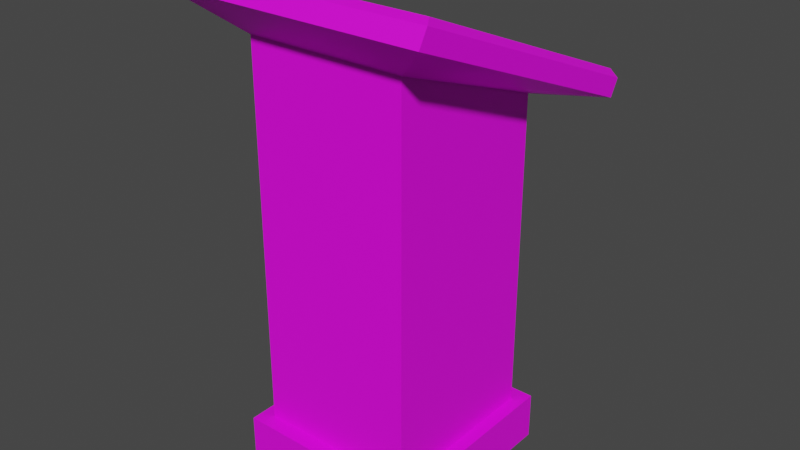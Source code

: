 # Source: PuzzlePieaceHolder.blend  (saved by Blender 3.1.7; exported with 4.5.12 LTS)
import bpy
from mathutils import Matrix  # noqa: F401  (used for matrix-valued properties, if any)

bpy.ops.wm.read_factory_settings(use_empty=True)
scene = bpy.context.scene
scene.name = 'Scene'

# ---- collections
col_collection = bpy.data.collections.new('Collection'); scene.collection.children.link(col_collection)

# ---- images (referenced by path relative to the original .blend; pixels are not part of the script)
import os
ASSET_DIR = os.environ.get("B2B_ASSET_DIR", "")  # directory of the original .blend (textures are referenced by path, not embedded)
HERE = os.path.dirname(os.path.abspath(__file__))  # packed textures are extracted next to this script under _unpacked/

def load_image(name, relpath, width, height, colorspace="sRGB"):
    """Load a texture the original file referenced (path relative to the .blend, or extracted next to this script)."""
    p = next((c for c in (os.path.join(HERE, relpath), os.path.join(ASSET_DIR, relpath)) if relpath and os.path.exists(c)), "")
    if p:
        img = bpy.data.images.load(p, check_existing=True)
        img.name = name
    else:  # same state as the original file: an image datablock whose file is absent (Cycles renders it pink)
        img = bpy.data.images.new(name, width, height)
        img.source = "FILE"
        img.filepath = "//" + (relpath or name)
    img.colorspace_settings.name = colorspace
    return img
img_new_piskel_png = load_image('New Piskel.png', 'New Piskel.png', 1024, 1024, 'sRGB')
img_new_piskel_png_002 = load_image('New Piskel.png.002', 'New Piskel.png', 1024, 1024, 'sRGB')

# ---- materials (node trees are filled in below, after node groups)
mat_material = bpy.data.materials.new('Material')
mat_material.use_transparent_shadow = False
mat_material_004 = bpy.data.materials.new('Material.004')
mat_material_004.use_transparent_shadow = False
mat_material_005 = bpy.data.materials.new('Material.005')
mat_material_005.use_transparent_shadow = False
mat_material_007 = bpy.data.materials.new('Material.007')
mat_material_007.use_transparent_shadow = False
mat_material_006 = bpy.data.materials.new('Material.006')
mat_material_006.use_transparent_shadow = False

# ---- material node trees
mat_material.use_nodes = True; mat_material.node_tree.nodes.clear()
_N = mat_material.node_tree.nodes; _L = mat_material.node_tree.links
n0 = _N.new('ShaderNodeBsdfPrincipled'); n0.name = 'Principled BSDF'; n0.location = (10, 300)
n0.distribution = 'GGX'
n0.subsurface_method = 'RANDOM_WALK_SKIN'
n0.inputs[3].default_value = 1.45
n0.inputs[27].default_value = (0.0, 0.0, 0.0, 1.0)
n0.inputs[28].default_value = 1.0
n1 = _N.new('ShaderNodeOutputMaterial'); n1.name = 'Material Output'; n1.location = (300, 300)
n2 = _N.new('ShaderNodeTexImage'); n2.name = 'Image Texture'; n2.location = (-618, 166)
n2.image = img_new_piskel_png
n2.interpolation = 'Closest'
_L.new(n0.outputs[0], n1.inputs[0])
_L.new(n2.outputs[0], n0.inputs[0])
n1.is_active_output = True
mat_material_004.use_nodes = True; mat_material_004.node_tree.nodes.clear()
_N = mat_material_004.node_tree.nodes; _L = mat_material_004.node_tree.links
n0 = _N.new('ShaderNodeBsdfPrincipled'); n0.name = 'Principled BSDF'; n0.location = (10, 300)
n0.distribution = 'GGX'
n0.subsurface_method = 'RANDOM_WALK_SKIN'
n0.inputs[3].default_value = 1.45
n0.inputs[27].default_value = (0.1329, 0.0, 0.02519, 1.0)
n0.inputs[28].default_value = 1.0
n1 = _N.new('ShaderNodeOutputMaterial'); n1.name = 'Material Output'; n1.location = (300, 300)
n2 = _N.new('ShaderNodeTexImage'); n2.name = 'Image Texture'; n2.location = (-393, 175)
n2.image = img_new_piskel_png
n2.interpolation = 'Closest'
_L.new(n0.outputs[0], n1.inputs[0])
_L.new(n2.outputs[0], n0.inputs[0])
n1.is_active_output = True
mat_material_005.use_nodes = True; mat_material_005.node_tree.nodes.clear()
_N = mat_material_005.node_tree.nodes; _L = mat_material_005.node_tree.links
n0 = _N.new('ShaderNodeOutputMaterial'); n0.name = 'Material Output'; n0.location = (311, 291)
n1 = _N.new('ShaderNodeBsdfPrincipled'); n1.name = 'Principled BSDF'; n1.location = (-95, 272)
n1.distribution = 'GGX'
n1.subsurface_method = 'RANDOM_WALK_SKIN'
n1.inputs[0].default_value = (1.0, 0.5841, 0.0, 1.0)
n1.inputs[1].default_value = 0.4864
n1.inputs[2].default_value = 0.0
n1.inputs[3].default_value = 1.45
n1.inputs[13].default_value = 1.0
n1.inputs[27].default_value = (0.0, 0.0, 0.0, 1.0)
n1.inputs[28].default_value = 1.0
_L.new(n1.outputs[0], n0.inputs[0])
n0.is_active_output = True
mat_material_007.use_nodes = True; mat_material_007.node_tree.nodes.clear()
_N = mat_material_007.node_tree.nodes; _L = mat_material_007.node_tree.links
n0 = _N.new('ShaderNodeBsdfPrincipled'); n0.name = 'Principled BSDF'; n0.location = (10, 300)
n0.distribution = 'GGX'
n0.subsurface_method = 'RANDOM_WALK_SKIN'
n0.inputs[3].default_value = 1.45
n0.inputs[27].default_value = (0.1329, 0.0, 0.02519, 1.0)
n0.inputs[28].default_value = 1.0
n1 = _N.new('ShaderNodeOutputMaterial'); n1.name = 'Material Output'; n1.location = (300, 300)
n2 = _N.new('ShaderNodeTexImage'); n2.name = 'Image Texture'; n2.location = (-393, 175)
n2.image = img_new_piskel_png_002
n2.interpolation = 'Closest'
_L.new(n0.outputs[0], n1.inputs[0])
_L.new(n2.outputs[0], n0.inputs[0])
n1.is_active_output = True
mat_material_006.use_nodes = True; mat_material_006.node_tree.nodes.clear()
_N = mat_material_006.node_tree.nodes; _L = mat_material_006.node_tree.links
n0 = _N.new('ShaderNodeOutputMaterial'); n0.name = 'Material Output'; n0.location = (311, 291)
n1 = _N.new('ShaderNodeBsdfPrincipled'); n1.name = 'Principled BSDF'; n1.location = (-150, 274)
n1.distribution = 'GGX'
n1.subsurface_method = 'RANDOM_WALK_SKIN'
n1.inputs[0].default_value = (1.0, 0.5841, 0.0, 1.0)
n1.inputs[1].default_value = 0.4864
n1.inputs[2].default_value = 0.0
n1.inputs[3].default_value = 1.45
n1.inputs[13].default_value = 1.0
n1.inputs[27].default_value = (0.0, 0.0, 0.0, 1.0)
n1.inputs[28].default_value = 1.0
_L.new(n1.outputs[0], n0.inputs[0])
n0.is_active_output = True

# ---- world
world_world = bpy.data.worlds.new('World'); scene.world = world_world
world_world.use_nodes = True; world_world.node_tree.nodes.clear()
_N = world_world.node_tree.nodes; _L = world_world.node_tree.links
n0 = _N.new('ShaderNodeOutputWorld'); n0.name = 'World Output'; n0.location = (300, 300)
n1 = _N.new('ShaderNodeBackground'); n1.name = 'Background'; n1.location = (10, 300)
n1.inputs[0].default_value = (0.05088, 0.05088, 0.05088, 1.0)
_L.new(n1.outputs[0], n0.inputs[0])
n0.is_active_output = True
world_world.color = (0.05088, 0.05088, 0.05088)
world_world.use_sun_shadow = False
world_world.sun_shadow_jitter_overblur = 0.0

# ---- meshes
me_cube_004 = bpy.data.meshes.new('Cube.004')
me_cube_004.from_pydata([(-0.721, -0.8473, 0.0), (-0.721, -0.8473, 0.3688), (-0.721, 0.7165, 0.0), (-0.721, 0.7165, 0.3688), (0.721, -0.8473, 0.0), (0.721, -0.8473, 0.3688), (0.721, 0.7165, 0.0), (0.721, 0.7165, 0.3688), (-0.6186, -0.7272, 0.3688), (-0.6186, 0.5963, 0.3688), (0.6186, -0.7272, 0.3688), (0.6186, 0.5963, 0.3688), (-0.6186, -0.7272, 3.33), (-0.6186, 0.5963, 2.853), (0.6186, -0.7272, 3.33), (0.6186, 0.5963, 2.853), (-1.017, -1.068, 3.646), (-1.017, 1.003, 2.801), (1.017, -1.068, 3.646), (1.017, 1.003, 2.801), (-0.7501, -0.6529, 3.68), (-0.7501, 0.7096, 3.12), (0.7475, -0.6529, 3.68), (0.7475, 0.7096, 3.12), (-0.8184, -0.5021, 3.618), (-0.6494, 0.7791, 3.091), (0.8158, 0.5588, 3.181), (0.6494, -0.7224, 3.708), (-0.6494, -0.7224, 3.708), (0.8158, -0.5021, 3.618), (0.6494, 0.7791, 3.091), (-0.8184, 0.5588, 3.181), (-0.7501, -0.71, 3.564), (-0.7501, 0.6525, 3.004), (0.7475, -0.71, 3.564), (0.7475, 0.6525, 3.004), (-0.8184, -0.5591, 3.502), (-0.6494, 0.722, 2.975), (0.8158, 0.5017, 3.065), (0.6494, -0.7794, 3.592), (-0.6494, -0.7794, 3.592), (0.8158, -0.5591, 3.502), (0.6494, 0.722, 2.975), (-0.8184, 0.5017, 3.065), (-1.017, -0.9991, 3.767), (-0.9699, -0.9258, 3.791), (-0.9699, 1.048, 2.985), (-1.017, 1.072, 2.922), (0.9699, -0.9258, 3.791), (1.017, -0.9991, 3.767), (0.9699, 1.048, 2.985), (1.017, 1.072, 2.922)], [], [(0, 1, 3, 2), (2, 3, 7, 6), (6, 7, 5, 4), (4, 5, 1, 0), (2, 6, 4, 0), (1, 8, 9, 3), (3, 9, 11, 7), (7, 11, 10, 5), (5, 10, 8, 1), (8, 10, 14, 12), (11, 9, 13, 15), (10, 11, 15, 14), (9, 8, 12, 13), (15, 13, 17, 19), (14, 15, 19, 18), (13, 12, 16, 17), (12, 14, 18, 16), (45, 48, 22, 27, 28, 20), (50, 46, 21, 25, 30, 23), (48, 50, 23, 26, 29, 22), (16, 18, 49, 44), (19, 17, 47, 51), (18, 19, 51, 49), (17, 16, 44, 47), (20, 28, 40, 32), (26, 23, 35, 38), (29, 26, 38, 41), (22, 29, 41, 34), (27, 22, 34, 39), (30, 25, 37, 42), (24, 20, 32, 36), (23, 30, 42, 35), (31, 24, 36, 43), (25, 21, 33, 37), (28, 27, 39, 40), (21, 31, 43, 33), (36, 32, 40, 39, 34, 41, 38, 35, 42, 37, 33, 43), (47, 44, 45, 46), (51, 47, 46, 50), (49, 51, 50, 48), (44, 49, 48, 45), (46, 45, 20, 24, 31, 21)])
_uv = me_cube_004.uv_layers.new(name='UVMap')
_uv.uv.foreach_set('vector', [0.8065, 0.2273, 0.697, 0.2273, 0.697, -0.2372, 0.8065, -0.2372, 1.039, 1.004, 0.8802, 1.004, 0.8802, 0.3837, 1.039, 0.3837, -0.2129, 1.247, -0.2129, 1.138, 0.2516, 1.138, 0.2516, 1.247, -0.2129, -0.2371, -0.05422, -0.2371, -0.05422, 0.3833, -0.2129, 0.3833, -0.3917, 0.5645, 0.3644, 0.5645, 0.3644, 1.321, -0.3917, 1.321, 0.6593, 0.2897, 0.6357, 0.262, 0.6357, -0.04281, 0.6593, -0.07048, 0.8014, 0.892, 0.7613, 0.8578, 0.7613, 0.4451, 0.8014, 0.4109, -0.04626, 0.9954, -0.01859, 0.9718, 0.2862, 0.9718, 0.3139, 0.9954, 0.07681, -0.07044, 0.1169, -0.03626, 0.1169, 0.3764, 0.07681, 0.4106, -0.00254, 0.3392, -0.00254, -0.193, 1.271, -0.193, 1.271, 0.3392, 0.8285, 0.4277, 0.8285, 0.96, -0.2129, 0.96, -0.2129, 0.4277, 0.2136, 1.247, -0.2634, 1.247, -0.2634, 0.3742, 0.2136, 0.1796, 0.7603, -0.341, 0.7603, 0.136, -0.3067, 0.136, -0.1121, -0.341, 1.105, 0.09483, 1.105, 0.6074, 0.9361, 0.7727, 0.9361, -0.07043, 0.1758, 0.8563, 0.1759, 0.1209, 0.3978, -0.07049, 0.3978, 1.08, -0.04622, 0.889, -0.04626, 0.1535, 0.1756, -0.07049, 0.1756, 1.08, 0.7429, 0.6074, 0.7429, 0.09483, 0.9358, -0.07043, 0.9358, 0.7727, 0.1882, 0.9999, 0.1882, 8.232e-05, 0.3401, 0.1147, 0.3015, 0.1653, 0.3015, 0.8347, 0.3401, 0.8867, 0.1881, 8.232e-05, 0.1881, 0.9999, 8.232e-05, 0.8867, 0.03876, 0.8347, 0.03876, 0.1653, 8.245e-05, 0.1147, 0.1043, 6.439e-05, 0.1043, 0.9999, 6.439e-05, 0.8289, 0.03207, 0.7525, 0.03208, 0.2146, 7.255e-05, 0.1382, 0.2473, -0.07046, 0.2473, 1.08, 0.1685, 1.08, 0.1685, -0.07046, 0.2476, 1.08, 0.2476, -0.07046, 0.3264, -0.07046, 0.3264, 1.08, 0.2006, -0.07047, 0.2006, 1.071, 0.13, 1.08, 0.13, -0.06114, 0.2008, 1.071, 0.2008, -0.07047, 0.2713, -0.06114, 0.2713, 1.08, 0.8107, 0.3144, 0.8167, 0.6762, 0.5355, 0.6898, 0.5294, 0.328, -0.205, 0.7258, -0.2128, 0.2296, 0.1499, 0.2471, 0.1578, 0.7433, -0.0416, -0.2312, -0.0416, 0.7162, -0.1272, 0.7102, -0.1272, -0.2372, 1.098, 0.305, 1.105, 0.6898, 0.8232, 0.6762, 0.8171, 0.2914, 1.105, -0.05683, 1.098, 0.305, 0.8171, 0.2914, 0.8232, -0.0704, -0.213, -0.2372, 0.7344, -0.2372, 0.7344, -0.1429, -0.213, -0.1429, 0.8167, -0.0704, 0.8107, 0.3144, 0.5294, 0.328, 0.5355, -0.05683, -0.2128, 0.2296, -0.205, -0.2371, 0.1578, -0.2196, 0.1499, 0.2471, -0.04628, 0.6687, -0.04628, -0.06589, 0.02007, -0.0705, 0.02007, 0.6641, 0.1662, 0.7433, 0.1583, 0.2767, 0.5211, 0.2592, 0.5289, 0.7258, 0.7616, -0.0705, 0.7616, 0.6641, 0.6885, 0.6641, 0.6885, -0.0705, 0.1583, 0.2767, 0.1662, -0.2196, 0.5289, -0.2371, 0.5211, 0.2592, 0.644, -0.07043, 0.7115, -0.04215, 0.7426, 0.01926, 0.7426, 0.5574, 0.7115, 0.6188, 0.644, 0.6471, 0.05239, 0.6471, -0.01512, 0.6188, -0.04621, 0.5574, -0.04621, 0.01926, -0.01512, -0.04215, 0.05239, -0.07043, 0.1223, 1.08, 0.1223, -0.0705, 0.1578, -0.04023, 0.1578, 1.057, 0.8056, 1.08, 0.8056, -0.0705, 0.8438, -0.04362, 0.8438, 1.054, 0.1222, -0.0705, 0.1222, 1.08, 0.08676, 1.057, 0.08676, -0.04023, 0.7618, 1.08, 0.7618, -0.0705, 0.8054, -0.04362, 0.8054, 1.054, 0.2075, 6.439e-05, 0.2075, 0.9999, 0.1045, 0.8618, 0.1365, 0.7854, 0.1365, 0.2475, 0.1045, 0.1711])
me_cube_004.materials.append(mat_material)
me_cube_004.update()
me_cube_007 = bpy.data.meshes.new('Cube.007')
me_cube_007.from_pydata([(-0.001696, -0.8033, -0.04361), (-0.01246, -0.7903, -0.06534), (-0.01245, -0.7904, 0.06151), (-0.001696, -0.8034, 0.04309), (-0.8047, -0.001544, -0.04345), (-0.7937, -0.01328, -0.06534), (-0.7829, -0.0138, 0.06152), (-0.7972, -0.001544, 0.04309), (-0.7482, -0.7234, 0.04309), (-0.7247, -0.7479, 0.04309), (-0.7267, -0.727, 0.06151), (-0.7967, -0.6111, 0.04309), (-0.7855, -0.591, 0.06151), (-0.8038, -0.5768, 0.04309), (-0.5864, -0.8034, 0.04309), (-0.6004, -0.7902, 0.06151), (-0.6212, -0.797, 0.04309), (-0.7482, -0.7236, -0.04357), (-0.7267, -0.727, -0.06534), (-0.7247, -0.7482, -0.04358), (-0.7967, -0.6113, -0.04356), (-0.8038, -0.577, -0.04356), (-0.7855, -0.5913, -0.06534), (-0.5864, -0.8035, -0.04358), (-0.6212, -0.7972, -0.04358), (-0.6004, -0.7904, -0.06534), (-0.001695, -0.001544, -0.04345), (-0.01246, -0.01365, -0.06533), (-0.01245, -0.01341, 0.06152), (-0.001696, -0.001544, 0.04309), (-0.4834, 0.01818, -0.04345), (-0.4089, 0.09419, -0.04345), (-0.4497, 0.0005128, -0.04345), (-0.3682, 0.0005128, -0.04345), (-0.4089, 0.04813, -0.04345), (-0.4089, 0.1403, -0.04345), (-0.4545, 0.09419, -0.04345), (-0.3634, 0.09419, -0.04345), (-0.3634, 0.1403, -0.04345), (-0.4545, 0.1403, -0.04345), (-0.4545, 0.04813, -0.04345), (-0.3634, 0.04813, -0.04345), (-0.4069, 0.09258, 0.04309), (-0.3661, 0.0005127, 0.04309), (-0.4477, 0.0005127, 0.04309), (-0.4069, 0.1386, 0.04309), (-0.4069, 0.04652, 0.04309), (-0.4525, 0.09258, 0.04309), (-0.3613, 0.09258, 0.04309), (-0.3613, 0.04652, 0.04309), (-0.4525, 0.04652, 0.04309), (-0.4525, 0.1386, 0.04309), (-0.3613, 0.1386, 0.04309), (-0.4089, 0.0005128, -0.04345), (-0.4089, 0.0005127, 0.04309), (-0.1115, -0.298, 0.06152), (-0.2011, -0.4496, -0.06534), (-0.06627, -0.5092, -0.06533), (-0.01313, -0.3189, -0.06535), (-0.1484, -0.3062, -0.06534), (-0.2011, -0.3656, -0.06534), (-0.1484, -0.5037, -0.06533), (-0.01313, -0.4737, -0.06534), (-0.06627, -0.3007, -0.06534), (-0.2084, -0.4076, -0.06534), (-0.1116, -0.2978, -0.06534), (-0.1799, -0.3302, 0.06152), (-0.1799, -0.33, -0.06534), (-0.02626, -0.3264, 0.06152), (-0.02627, -0.3262, -0.06534), (-0.1799, -0.4854, 0.06152), (-0.1799, -0.4852, -0.06534), (-0.02626, -0.4893, 0.06152), (-0.02627, -0.4891, -0.06534), (-0.2083, -0.4078, 0.06152), (-0.06626, -0.5094, 0.06152), (-0.01313, -0.3191, 0.06151), (-0.1483, -0.3064, 0.06152), (-0.2008, -0.4498, 0.06152), (-0.1483, -0.5039, 0.06152), (-0.01314, -0.4739, 0.06152), (-0.06626, -0.3009, 0.06152), (-0.2008, -0.3658, 0.06152), (-0.1116, -0.512, -0.06534), (-0.1116, -0.5122, 0.06152), (-0.001656, -0.3583, -0.04349), (-0.001656, -0.4603, -0.04352), (-0.001656, -0.3584, 0.04309), (-0.001656, -0.4604, 0.04309), (-0.3495, 0.008466, -0.04345), (-0.3256, 0.02847, -0.0301), (-0.3256, 0.02842, 0.03146), (-0.3494, 0.008389, 0.04309), (-0.4619, 0.008301, 0.04309), (-0.4834, 0.01816, 0.03149), (-0.3256, 0.1589, -0.03007), (-0.3392, 0.1599, -0.04345), (-0.343, 0.1762, -0.03007), (-0.3429, 0.1751, 0.0315), (-0.3371, 0.1583, 0.04309), (-0.3256, 0.1578, 0.0315), (-0.4729, 0.1762, -0.03007), (-0.477, 0.161, -0.04345), (-0.4902, 0.1589, -0.03007), (-0.4902, 0.1578, 0.03149), (-0.4743, 0.1599, 0.04309), (-0.4728, 0.1751, 0.03149), (-0.4202, 0.1981, -0.03007), (-0.3957, 0.1981, -0.03006), (-0.4089, 0.1869, -0.04345), (-0.3039, 0.1062, -0.03008), (-0.3039, 0.0817, -0.03009), (-0.3147, 0.09419, -0.04345), (-0.5121, 0.0817, -0.03008), (-0.5121, 0.1062, -0.03008), (-0.502, 0.09419, -0.04345), (-0.3568, 0.1854, -0.03006), (-0.3669, 0.1784, -0.04345), (-0.3795, 0.1948, -0.03006), (-0.3165, 0.0428, -0.0301), (-0.3229, 0.05219, -0.04345), (-0.3071, 0.06545, -0.03009), (-0.4992, 0.1451, -0.03007), (-0.4936, 0.1363, -0.04345), (-0.5088, 0.1225, -0.03007), (-0.4365, 0.1948, -0.03007), (-0.451, 0.1784, -0.04345), (-0.4592, 0.1854, -0.03007), (-0.3071, 0.1225, -0.03008), (-0.3233, 0.1362, -0.04345), (-0.3165, 0.1451, -0.03007), (-0.5088, 0.06545, -0.03008), (-0.4963, 0.04385, -0.04345), (-0.3038, 0.08056, 0.03148), (-0.3038, 0.1051, 0.03148), (-0.3127, 0.09259, 0.04309), (-0.3956, 0.1969, 0.03151), (-0.4201, 0.1969, 0.03149), (-0.4069, 0.1852, 0.04309), (-0.512, 0.1051, 0.03149), (-0.512, 0.08056, 0.03149), (-0.4995, 0.09259, 0.04309), (-0.3164, 0.144, 0.03149), (-0.3212, 0.1346, 0.04309), (-0.307, 0.1213, 0.03149), (-0.459, 0.1843, 0.03149), (-0.449, 0.1768, 0.04309), (-0.4364, 0.1937, 0.03149), (-0.4992, 0.04165, 0.03149), (-0.4911, 0.05039, 0.04309), (-0.5088, 0.06431, 0.03149), (-0.307, 0.06431, 0.03147), (-0.3208, 0.05058, 0.04309), (-0.3164, 0.04165, 0.03147), (-0.3793, 0.1937, 0.03151), (-0.3648, 0.1768, 0.04309), (-0.3567, 0.1843, 0.03151), (-0.5088, 0.1213, 0.03149), (-0.4911, 0.1348, 0.04309), (-0.4992, 0.144, 0.03149)], [], [(11, 20, 17, 8), (7, 4, 21, 13), (9, 19, 24, 16), (8, 9, 10), (11, 12, 13), (14, 15, 16), (17, 18, 19), (20, 21, 22), (23, 24, 25), (11, 8, 10, 12), (7, 13, 12, 6), (9, 16, 15, 10), (22, 18, 17, 20), (5, 22, 21, 4), (18, 25, 24, 19), (16, 24, 23, 14), (19, 9, 8, 17), (20, 11, 13, 21), (25, 1, 0, 23), (14, 3, 2, 15), (14, 23, 0, 3), (89, 92, 43, 33), (39, 35, 31, 36), (111, 133, 151, 121), (35, 38, 37, 31), (126, 109, 35, 39), (52, 143, 99, 155), (114, 139, 157, 124), (158, 51, 146, 105), (108, 136, 154, 118), (49, 152, 135, 48), (123, 39, 36, 115), (36, 31, 34, 40), (31, 37, 41, 34), (38, 129, 112, 37), (106, 145, 127, 101), (141, 47, 51, 158), (50, 46, 42, 47), (48, 135, 143, 52), (46, 49, 48, 42), (94, 148, 132, 30), (93, 94, 30, 32, 44), (125, 147, 137, 107), (149, 50, 47, 141), (47, 42, 45, 51), (51, 45, 138, 146), (42, 48, 52, 45), (45, 52, 155, 138), (46, 54, 43, 49), (53, 34, 41, 33), (40, 34, 53, 32), (50, 44, 54, 46), (33, 43, 29, 26), (100, 142, 130, 95), (93, 44, 50, 149), (115, 36, 40, 132), (132, 40, 32, 30), (102, 126, 39, 123), (104, 103, 122, 159), (109, 117, 38, 35), (128, 144, 134, 110), (117, 96, 129, 38), (98, 97, 116, 156), (37, 112, 120, 41), (131, 150, 140, 113), (43, 92, 152, 49), (41, 120, 89, 33), (7, 44, 32, 4), (27, 5, 4, 26), (28, 29, 7, 6), (70, 79, 61, 71), (70, 71, 56, 78), (56, 64, 74, 78), (64, 60, 82, 74), (66, 82, 60, 67), (66, 67, 59, 77), (59, 65, 55, 77), (65, 63, 81, 55), (68, 81, 63, 69), (1, 62, 86, 0), (73, 57, 75, 72), (26, 85, 58, 27), (75, 57, 83, 84), (61, 79, 84, 83), (68, 87, 76), (85, 69, 58), (69, 85, 87, 68), (62, 73, 86), (72, 80, 88), (86, 73, 72, 88), (29, 28, 76, 87), (2, 3, 88, 80), (0, 86, 88, 3), (29, 87, 85, 26), (25, 18, 1), (22, 5, 18), (62, 1, 73), (57, 73, 1), (57, 1, 83), (83, 1, 61), (1, 18, 61), (61, 18, 71), (56, 71, 18), (64, 56, 18), (18, 5, 64), (64, 5, 60), (67, 60, 5), (59, 67, 5), (5, 27, 59), (59, 27, 65), (63, 65, 27), (69, 63, 27), (58, 69, 27), (76, 28, 68), (81, 68, 28), (55, 81, 28), (77, 55, 28), (28, 6, 77), (77, 6, 66), (82, 66, 6), (74, 82, 6), (6, 10, 74), (74, 10, 78), (70, 78, 10), (79, 70, 10), (10, 2, 79), (79, 2, 84), (84, 2, 75), (72, 75, 2), (80, 72, 2), (2, 10, 15), (12, 10, 6), (95, 96, 97), (98, 99, 100), (101, 102, 103), (104, 105, 106), (107, 108, 109), (110, 111, 112), (113, 114, 115), (116, 117, 118), (119, 120, 121), (122, 123, 124), (125, 126, 127), (128, 129, 130), (133, 134, 135), (136, 137, 138), (139, 140, 141), (142, 143, 144), (145, 146, 147), (148, 149, 150), (151, 152, 153), (154, 155, 156), (157, 158, 159), (90, 91, 92, 89), (97, 98, 100, 95), (103, 104, 106, 101), (116, 97, 96, 117), (119, 90, 89, 120), (122, 103, 102, 123), (125, 107, 109, 126), (128, 110, 112, 129), (131, 113, 115, 132), (108, 118, 117, 109), (111, 121, 120, 112), (114, 124, 123, 115), (101, 127, 126, 102), (95, 130, 129, 96), (142, 100, 99, 143), (145, 106, 105, 146), (148, 94, 93, 149), (151, 133, 135, 152), (154, 136, 138, 155), (157, 139, 141, 158), (134, 144, 143, 135), (137, 147, 146, 138), (140, 150, 149, 141), (91, 153, 152, 92), (98, 156, 155, 99), (104, 159, 158, 105), (132, 148, 150, 131), (113, 140, 139, 114), (124, 157, 159, 122), (127, 145, 147, 125), (107, 137, 136, 108), (118, 154, 156, 116), (130, 142, 144, 128), (110, 134, 133, 111), (121, 151, 153, 119), (91, 90, 119, 153)])
me_cube_007.polygons.foreach_set('material_index', [1, 1, 1, 0, 0, 0, 0, 0, 0, 0, 0, 0, 0, 0, 0, 1, 1, 1, 0, 0, 1, 1, 0, 1, 0, 0, 0, 1, 0, 1, 0, 0, 0, 0, 0, 1, 0, 0, 0, 0, 1, 1, 1, 0, 0, 0, 0, 0, 0, 0, 0, 0, 1, 1, 0, 0, 0, 0, 1, 0, 1, 0, 1, 0, 1, 0, 0, 1, 0, 0, 1, 1, 1, 1, 1, 1, 1, 1, 1, 0, 1, 0, 1, 1, 1, 1, 1, 1, 1, 1, 0, 0, 1, 1, 0, 0, 0, 0, 0, 0, 0, 0, 0, 0, 0, 0, 0, 0, 0, 0, 0, 0, 0, 0, 0, 0, 0, 0, 0, 0, 0, 0, 0, 0, 0, 0, 0, 0, 0, 0, 0, 0, 0, 0, 0, 0, 0, 0, 0, 0, 0, 0, 0, 0, 0, 0, 0, 0, 0, 0, 0, 0, 0, 1, 1, 1, 0, 0, 0, 0, 0, 0, 0, 0, 0, 0, 0, 0, 0, 0, 0, 0, 0, 0, 0, 0, 0, 0, 0, 1, 1, 1, 1, 1, 1, 1, 1, 1, 1])
_uv = me_cube_007.uv_layers.new(name='UVMap')
_uv.uv.foreach_set('vector', [0.0, 0.0, 0.0, 0.0, 0.0, 0.0, 0.0, 0.0, 0.0, 0.0, 0.0, 0.0, 0.0, 0.0, 0.0, 0.0, 0.0, 0.0, 0.0, 0.0, 0.0, 0.0, 0.0, 0.0, 0.7873, 0.4228, 0.8077, 0.4417, 0.785, 0.4445, 0.6966, 0.3815, 0.6773, 0.3963, 0.6679, 0.3753, 0.8515, 0.5544, 0.829, 0.5443, 0.8442, 0.5251, 0.7848, 0.3206, 0.785, 0.2987, 0.806, 0.3026, 0.6925, 0.3585, 0.6635, 0.3634, 0.6758, 0.3427, 0.8533, 0.1897, 0.8453, 0.2193, 0.8318, 0.1994, 0.6966, 0.3815, 0.7873, 0.4228, 0.785, 0.4445, 0.6773, 0.3963, 0.08131, 0.3626, 0.6679, 0.3753, 0.6773, 0.3963, 0.09478, 0.3785, 0.8077, 0.4417, 0.8442, 0.5251, 0.829, 0.5443, 0.785, 0.4445, 0.6758, 0.3427, 0.785, 0.2987, 0.7848, 0.3206, 0.6925, 0.3585, 0.1003, 0.3471, 0.6758, 0.3427, 0.6635, 0.3634, 0.08547, 0.3634, 0.785, 0.2987, 0.8318, 0.1994, 0.8453, 0.2193, 0.806, 0.3026, 0.0, 0.0, 0.0, 0.0, 0.0, 0.0, 0.0, 0.0, 0.0, 0.0, 0.0, 0.0, 0.0, 0.0, 0.0, 0.0, 0.0, 0.0, 0.0, 0.0, 0.0, 0.0, 0.0, 0.0, 0.8318, 0.1994, 0.8249, -0.263, 0.8424, -0.2764, 0.8533, 0.1897, 0.8515, 0.5544, 0.8405, 1.0, 0.8228, 0.9853, 0.829, 0.5443, 0.0, 0.0, 0.0, 0.0, 0.0, 0.0, 0.0, 0.0, 0.0, 0.0, 0.0, 0.0, 0.0, 0.0, 0.0, 0.0, 0.453, -0.2826, 0.4848, -0.2859, 0.4816, -0.3183, 0.4494, -0.315, 0.0, 0.0, 0.0, 0.0, 0.0, 0.0, 0.0, 0.0, 0.4848, -0.2859, 0.5166, -0.2889, 0.5138, -0.321, 0.4816, -0.3183, 0.4583, -0.2563, 0.488, -0.2534, 0.4848, -0.2859, 0.453, -0.2826, 0.4621, 0.8915, 0.4352, 0.8916, 0.4472, 0.877, 0.4667, 0.8661, 0.0, 0.0, 0.0, 0.0, 0.0, 0.0, 0.0, 0.0, 0.5492, 0.901, 0.5235, 0.8966, 0.5231, 0.8708, 0.5391, 0.8834, 0.0, 0.0, 0.0, 0.0, 0.0, 0.0, 0.0, 0.0, 0.4559, 0.9539, 0.4287, 0.9477, 0.4265, 0.919, 0.4592, 0.9225, 0.4256, -0.2822, 0.453, -0.2826, 0.4494, -0.315, 0.4158, -0.3107, 0.4494, -0.315, 0.4816, -0.3183, 0.4786, -0.3512, 0.4456, -0.3479, 0.4816, -0.3183, 0.5138, -0.321, 0.5114, -0.3537, 0.4786, -0.3512, 0.5166, -0.2889, 0.544, -0.294, 0.5478, -0.3235, 0.5138, -0.321, 0.0, 0.0, 0.0, 0.0, 0.0, 0.0, 0.0, 0.0, 0.5531, 0.9298, 0.5212, 0.9277, 0.5235, 0.8966, 0.5492, 0.901, 0.519, 0.9593, 0.4874, 0.957, 0.4901, 0.9253, 0.5212, 0.9277, 0.4592, 0.9225, 0.4265, 0.919, 0.4352, 0.8916, 0.4621, 0.8915, 0.4874, 0.957, 0.4559, 0.9539, 0.4592, 0.9225, 0.4901, 0.9253, 0.0, 0.0, 0.0, 0.0, 0.0, 0.0, 0.0, 0.0, 0.0, 0.0, 0.0, 0.0, 0.0, 0.0, 0.0, 0.0, 0.0, 0.0, 0.0, 0.0, 0.0, 0.0, 0.0, 0.0, 0.0, 0.0, 0.5457, 0.9581, 0.519, 0.9593, 0.5212, 0.9277, 0.5531, 0.9298, 0.5212, 0.9277, 0.4901, 0.9253, 0.4928, 0.8941, 0.5235, 0.8966, 0.5235, 0.8966, 0.4928, 0.8941, 0.4954, 0.8627, 0.5231, 0.8708, 0.4901, 0.9253, 0.4592, 0.9225, 0.4621, 0.8915, 0.4928, 0.8941, 0.4928, 0.8941, 0.4621, 0.8915, 0.4667, 0.8661, 0.4954, 0.8627, 0.4874, 0.957, 0.4864, 0.9877, 0.4493, 0.9843, 0.4559, 0.9539, 0.4738, -0.3776, 0.4786, -0.3512, 0.5114, -0.3537, 0.5105, -0.3805, 0.4456, -0.3479, 0.4786, -0.3512, 0.4738, -0.3776, 0.4373, -0.3743, 0.519, 0.9593, 0.52, 0.9903, 0.4864, 0.9877, 0.4874, 0.957, 0.0, 0.0, 0.0, 0.0, 0.0, 0.0, 0.0, 0.0, 0.0, 0.0, 0.0, 0.0, 0.0, 0.0, 0.0, 0.0, 0.5327, 0.9847, 0.52, 0.9903, 0.519, 0.9593, 0.5457, 0.9581, 0.4158, -0.3107, 0.4494, -0.315, 0.4456, -0.3479, 0.4147, -0.3475, 0.4147, -0.3475, 0.4456, -0.3479, 0.4373, -0.3743, 0.4215, -0.367, 0.439, -0.2665, 0.4583, -0.2563, 0.453, -0.2826, 0.4256, -0.2822, 0.0, 0.0, 0.0, 0.0, 0.0, 0.0, 0.0, 0.0, 0.488, -0.2534, 0.5166, -0.2621, 0.5166, -0.2889, 0.4848, -0.2859, 0.0, 0.0, 0.0, 0.0, 0.0, 0.0, 0.0, 0.0, 0.5166, -0.2621, 0.5345, -0.2768, 0.544, -0.294, 0.5166, -0.2889, 0.0, 0.0, 0.0, 0.0, 0.0, 0.0, 0.0, 0.0, 0.5138, -0.321, 0.5478, -0.3235, 0.5402, -0.3523, 0.5114, -0.3537, 0.0, 0.0, 0.0, 0.0, 0.0, 0.0, 0.0, 0.0, 0.4493, 0.9843, 0.4436, 0.9795, 0.4287, 0.9477, 0.4559, 0.9539, 0.5114, -0.3537, 0.5402, -0.3523, 0.5269, -0.3732, 0.5105, -0.3805, 0.0, 0.0, 0.0, 0.0, 0.0, 0.0, 0.0, 0.0, 0.1062, -0.2002, 0.1003, 0.3471, 0.08547, 0.3634, 0.08804, -0.2102, 0.117, 0.9338, 0.09703, 0.9463, 0.08131, 0.3626, 0.09478, 0.3785, 0.0, 0.0, 0.0, 0.0, 0.0, 0.0, 0.0, 0.0, 0.0, 0.0, 0.0, 0.0, 0.0, 0.0, 0.0, 0.0, 0.0, 0.0, 0.0, 0.0, 0.0, 0.0, 0.0, 0.0, 0.0, 0.0, 0.0, 0.0, 0.0, 0.0, 0.0, 0.0, 0.0, 0.0, 0.0, 0.0, 0.0, 0.0, 0.0, 0.0, 0.0, 0.0, 0.0, 0.0, 0.0, 0.0, 0.0, 0.0, 0.0, 0.0, 0.0, 0.0, 0.0, 0.0, 0.0, 0.0, 0.0, 0.0, 0.0, 0.0, 0.0, 0.0, 0.0, 0.0, 0.0, 0.0, 0.0, 0.0, 0.0, 0.0, 0.0, 0.0, 0.8249, -0.263, 0.5482, -0.3752, 0.5425, -0.3483, 0.8424, -0.2764, 0.0, 0.0, 0.0, 0.0, 0.0, 0.0, 0.0, 0.0, 0.08804, -0.2102, 0.39, -0.3352, 0.4074, -0.3601, 0.1062, -0.2002, 0.0, 0.0, 0.0, 0.0, 0.0, 0.0, 0.0, 0.0, 0.0, 0.0, 0.0, 0.0, 0.0, 0.0, 0.0, 0.0, 0.0, 0.0, 0.0, 0.0, 0.0, 0.0, 0.0, 0.0, 0.0, 0.0, 0.0, 0.0, 0.0, 0.0, 0.0, 0.0, 0.0, 0.0, 0.0, 0.0, 0.0, 0.0, 0.0, 0.0, 0.0, 0.0, 0.0, 0.0, 0.0, 0.0, 0.0, 0.0, 0.0, 0.0, 0.0, 0.0, 0.0, 0.0, 0.0, 0.0, 0.09703, 0.9463, 0.117, 0.9338, 0.4185, 0.9707, 0.4139, 0.9846, 0.8228, 0.9853, 0.8405, 1.0, 0.5607, 0.9969, 0.556, 0.9816, 0.0, 0.0, 0.0, 0.0, 0.0, 0.0, 0.0, 0.0, 0.0, 0.0, 0.0, 0.0, 0.0, 0.0, 0.0, 0.0, 0.8318, 0.1994, 0.785, 0.2987, 0.8249, -0.263, 0.6758, 0.3427, 0.1003, 0.3471, 0.785, 0.2987, 0.5482, -0.3752, 0.8249, -0.263, 0.5554, -0.362, 0.5627, -0.336, 0.5554, -0.362, 0.8249, -0.263, 0.5627, -0.336, 0.8249, -0.263, 0.5627, -0.3071, 0.5627, -0.3071, 0.8249, -0.263, 0.5521, -0.2803, 0.8249, -0.263, 0.785, 0.2987, 0.5521, -0.2803, 0.5521, -0.2803, 0.785, 0.2987, 0.5393, -0.2565, 0.5151, -0.2407, 0.5393, -0.2565, 0.785, 0.2987, 0.4867, -0.2352, 0.5151, -0.2407, 0.785, 0.2987, 0.785, 0.2987, 0.1003, 0.3471, 0.4867, -0.2352, 0.4867, -0.2352, 0.1003, 0.3471, 0.4593, -0.2372, 0.4346, -0.2493, 0.4593, -0.2372, 0.1003, 0.3471, 0.4162, -0.2697, 0.4346, -0.2493, 0.1003, 0.3471, 0.1003, 0.3471, 0.1062, -0.2002, 0.4162, -0.2697, 0.4162, -0.2697, 0.1062, -0.2002, 0.4014, -0.2939, 0.3965, -0.3218, 0.4014, -0.2939, 0.1062, -0.2002, 0.4023, -0.3493, 0.3965, -0.3218, 0.1062, -0.2002, 0.4074, -0.3601, 0.4023, -0.3493, 0.1062, -0.2002, 0.4185, 0.9707, 0.117, 0.9338, 0.4131, 0.9598, 0.4068, 0.9321, 0.4131, 0.9598, 0.117, 0.9338, 0.4112, 0.904, 0.4068, 0.9321, 0.117, 0.9338, 0.4256, 0.8794, 0.4112, 0.904, 0.117, 0.9338, 0.117, 0.9338, 0.09478, 0.3785, 0.4256, 0.8794, 0.4256, 0.8794, 0.09478, 0.3785, 0.4433, 0.8587, 0.4675, 0.8462, 0.4433, 0.8587, 0.09478, 0.3785, 0.4946, 0.8438, 0.4675, 0.8462, 0.09478, 0.3785, 0.09478, 0.3785, 0.785, 0.4445, 0.4946, 0.8438, 0.4946, 0.8438, 0.785, 0.4445, 0.5223, 0.8494, 0.5458, 0.865, 0.5223, 0.8494, 0.785, 0.4445, 0.5581, 0.8885, 0.5458, 0.865, 0.785, 0.4445, 0.785, 0.4445, 0.8228, 0.9853, 0.5581, 0.8885, 0.5581, 0.8885, 0.8228, 0.9853, 0.5685, 0.9132, 0.5685, 0.9132, 0.8228, 0.9853, 0.5693, 0.9429, 0.5627, 0.9685, 0.5693, 0.9429, 0.8228, 0.9853, 0.556, 0.9816, 0.5627, 0.9685, 0.8228, 0.9853, 0.8228, 0.9853, 0.785, 0.4445, 0.829, 0.5443, 0.6773, 0.3963, 0.785, 0.4445, 0.09478, 0.3785, 0.5473, -0.2756, 0.5345, -0.2768, 0.5356, -0.2617, 0.4491, 0.8623, 0.4472, 0.877, 0.4356, 0.8734, 0.4401, -0.2522, 0.439, -0.2665, 0.4259, -0.2635, 0.5528, 0.8833, 0.5391, 0.8834, 0.5414, 0.87, 0.4805, -0.2408, 0.4983, -0.2426, 0.488, -0.2534, 0.5595, -0.3156, 0.5582, -0.3333, 0.5478, -0.3235, 0.403, -0.3179, 0.4057, -0.3002, 0.4158, -0.3107, 0.5259, -0.2542, 0.5166, -0.2621, 0.5099, -0.2459, 0.5478, -0.3612, 0.5402, -0.3523, 0.5553, -0.345, 0.4181, -0.2729, 0.4256, -0.2822, 0.4094, -0.2887, 0.4684, -0.2418, 0.4583, -0.2563, 0.4511, -0.2467, 0.5583, -0.3036, 0.544, -0.294, 0.553, -0.2864, 0.4152, 0.9262, 0.4172, 0.9092, 0.4265, 0.919, 0.4879, 0.8506, 0.5051, 0.8521, 0.4954, 0.8627, 0.5652, 0.9218, 0.5641, 0.939, 0.5531, 0.9298, 0.4284, 0.8827, 0.4352, 0.8916, 0.4204, 0.898, 0.532, 0.8628, 0.5231, 0.8708, 0.5164, 0.8551, 0.5543, 0.9662, 0.5457, 0.9581, 0.5614, 0.9504, 0.4159, 0.9378, 0.4287, 0.9477, 0.42, 0.9546, 0.4763, 0.8517, 0.4667, 0.8661, 0.4596, 0.8568, 0.5638, 0.9102, 0.5492, 0.901, 0.5585, 0.8936, 0.0, 0.0, 0.0, 0.0, 0.0, 0.0, 0.0, 0.0, 0.0, 0.0, 0.0, 0.0, 0.0, 0.0, 0.0, 0.0, 0.0, 0.0, 0.0, 0.0, 0.0, 0.0, 0.0, 0.0, 0.5259, -0.2542, 0.5356, -0.2617, 0.5345, -0.2768, 0.5166, -0.2621, 0.5478, -0.3612, 0.5409, -0.3712, 0.5269, -0.3732, 0.5402, -0.3523, 0.4181, -0.2729, 0.4259, -0.2635, 0.439, -0.2665, 0.4256, -0.2822, 0.4684, -0.2418, 0.4805, -0.2408, 0.488, -0.2534, 0.4583, -0.2563, 0.5583, -0.3036, 0.5595, -0.3156, 0.5478, -0.3235, 0.544, -0.294, 0.4032, -0.3301, 0.403, -0.3179, 0.4158, -0.3107, 0.4147, -0.3475, 0.4983, -0.2426, 0.5099, -0.2459, 0.5166, -0.2621, 0.488, -0.2534, 0.5582, -0.3333, 0.5553, -0.345, 0.5402, -0.3523, 0.5478, -0.3235, 0.4057, -0.3002, 0.4094, -0.2887, 0.4256, -0.2822, 0.4158, -0.3107, 0.4401, -0.2522, 0.4511, -0.2467, 0.4583, -0.2563, 0.439, -0.2665, 0.5473, -0.2756, 0.553, -0.2864, 0.544, -0.294, 0.5345, -0.2768, 0.4284, 0.8827, 0.4356, 0.8734, 0.4472, 0.877, 0.4352, 0.8916, 0.532, 0.8628, 0.5414, 0.87, 0.5391, 0.8834, 0.5231, 0.8708, 0.5543, 0.9662, 0.5427, 0.9832, 0.5327, 0.9847, 0.5457, 0.9581, 0.4159, 0.9378, 0.4152, 0.9262, 0.4265, 0.919, 0.4287, 0.9477, 0.4763, 0.8517, 0.4879, 0.8506, 0.4954, 0.8627, 0.4667, 0.8661, 0.5638, 0.9102, 0.5652, 0.9218, 0.5531, 0.9298, 0.5492, 0.901, 0.4172, 0.9092, 0.4204, 0.898, 0.4352, 0.8916, 0.4265, 0.919, 0.5051, 0.8521, 0.5164, 0.8551, 0.5231, 0.8708, 0.4954, 0.8627, 0.5641, 0.939, 0.5614, 0.9504, 0.5457, 0.9581, 0.5531, 0.9298, 0.4246, 0.9654, 0.42, 0.9546, 0.4287, 0.9477, 0.4436, 0.9795, 0.4491, 0.8623, 0.4596, 0.8568, 0.4667, 0.8661, 0.4472, 0.877, 0.5528, 0.8833, 0.5585, 0.8936, 0.5492, 0.901, 0.5391, 0.8834, 0.0, 0.0, 0.0, 0.0, 0.0, 0.0, 0.0, 0.0, 0.0, 0.0, 0.0, 0.0, 0.0, 0.0, 0.0, 0.0, 0.0, 0.0, 0.0, 0.0, 0.0, 0.0, 0.0, 0.0, 0.0, 0.0, 0.0, 0.0, 0.0, 0.0, 0.0, 0.0, 0.0, 0.0, 0.0, 0.0, 0.0, 0.0, 0.0, 0.0, 0.0, 0.0, 0.0, 0.0, 0.0, 0.0, 0.0, 0.0, 0.0, 0.0, 0.0, 0.0, 0.0, 0.0, 0.0, 0.0, 0.0, 0.0, 0.0, 0.0, 0.0, 0.0, 0.0, 0.0, 0.0, 0.0, 0.0, 0.0, 0.0, 0.0, 0.0, 0.0, 0.0, 0.0, 0.0, 0.0, 0.0, 0.0, 0.0, 0.0])
me_cube_007.materials.append(mat_material_004)
me_cube_007.materials.append(mat_material_005)
me_cube_007.update()
me_cube_009 = bpy.data.meshes.new('Cube.009')
me_cube_009.from_pydata([(0.8017, 3.576e-07, -0.04361), (0.7887, -0.01076, -0.06534), (0.7888, -0.01076, 0.06151), (0.8019, 1.788e-07, 0.04309), (3.8e-07, -0.803, -0.04345), (0.01174, -0.792, -0.06534), (0.01225, -0.7813, 0.06152), (7.376e-07, -0.7956, 0.04309), (0.7218, -0.7465, 0.04309), (0.7464, -0.723, 0.04309), (0.7255, -0.725, 0.06151), (0.6096, -0.795, 0.04309), (0.5894, -0.7838, 0.06151), (0.5752, -0.8021, 0.04309), (0.8018, -0.5847, 0.04309), (0.7887, -0.5987, 0.06151), (0.7955, -0.6195, 0.04309), (0.7221, -0.7465, -0.04357), (0.7255, -0.725, -0.06534), (0.7466, -0.723, -0.04358), (0.6098, -0.795, -0.04356), (0.5754, -0.8021, -0.04356), (0.5898, -0.7838, -0.06534), (0.802, -0.5847, -0.04358), (0.7957, -0.6195, -0.04358), (0.7888, -0.5987, -0.06534), (4.098e-07, 5.066e-07, -0.04345), (0.01211, -0.01076, -0.06533), (0.01186, -0.01076, 0.06152), (1.863e-07, -2.049e-07, 0.04309), (-0.01972, -0.4817, -0.04345), (-0.09574, -0.4072, -0.04345), (-0.002056, -0.448, -0.04345), (-0.002056, -0.3665, -0.04345), (-0.04967, -0.4072, -0.04345), (-0.1418, -0.4072, -0.04345), (-0.09574, -0.4528, -0.04345), (-0.09574, -0.3617, -0.04345), (-0.1418, -0.3617, -0.04345), (-0.1418, -0.4528, -0.04345), (-0.04967, -0.4528, -0.04345), (-0.04967, -0.3617, -0.04345), (-0.09413, -0.4052, 0.04309), (-0.002056, -0.3644, 0.04309), (-0.002056, -0.446, 0.04309), (-0.1402, -0.4052, 0.04309), (-0.04806, -0.4052, 0.04309), (-0.09413, -0.4508, 0.04309), (-0.09413, -0.3596, 0.04309), (-0.04806, -0.3596, 0.04309), (-0.04806, -0.4508, 0.04309), (-0.1402, -0.4508, 0.04309), (-0.1402, -0.3596, 0.04309), (-0.002056, -0.4072, -0.04345), (-0.002056, -0.4072, 0.04309), (0.2965, -0.1098, 0.06152), (0.448, -0.1994, -0.06534), (0.5076, -0.06457, -0.06533), (0.3173, -0.01143, -0.06535), (0.3046, -0.1467, -0.06534), (0.364, -0.1994, -0.06534), (0.5022, -0.1467, -0.06533), (0.4722, -0.01144, -0.06534), (0.2991, -0.06457, -0.06534), (0.406, -0.2067, -0.06534), (0.2963, -0.1099, -0.06534), (0.3286, -0.1782, 0.06152), (0.3284, -0.1782, -0.06534), (0.3248, -0.02457, 0.06152), (0.3246, -0.02457, -0.06534), (0.4838, -0.1782, 0.06152), (0.4836, -0.1782, -0.06534), (0.4878, -0.02457, 0.06152), (0.4876, -0.02457, -0.06534), (0.4062, -0.2066, 0.06152), (0.5078, -0.06457, 0.06152), (0.3176, -0.01144, 0.06151), (0.3048, -0.1466, 0.06152), (0.4482, -0.1991, 0.06152), (0.5024, -0.1466, 0.06152), (0.4724, -0.01144, 0.06152), (0.2994, -0.06457, 0.06152), (0.3642, -0.1991, 0.06152), (0.5105, -0.1099, -0.06534), (0.5107, -0.1099, 0.06152), (0.3568, 3.979e-05, -0.04349), (0.4588, 3.976e-05, -0.04352), (0.3569, 3.999e-05, 0.04309), (0.4589, 3.999e-05, 0.04309), (-0.01001, -0.3478, -0.04345), (-0.03002, -0.3239, -0.0301), (-0.02997, -0.3239, 0.03146), (-0.009932, -0.3477, 0.04309), (-0.009845, -0.4602, 0.04309), (-0.01971, -0.4817, 0.03149), (-0.1604, -0.3239, -0.03007), (-0.1614, -0.3375, -0.04345), (-0.1778, -0.3413, -0.03007), (-0.1766, -0.3412, 0.0315), (-0.1598, -0.3354, 0.04309), (-0.1593, -0.3239, 0.0315), (-0.1778, -0.4712, -0.03007), (-0.1626, -0.4753, -0.04345), (-0.1604, -0.4885, -0.03007), (-0.1593, -0.4885, 0.03149), (-0.1614, -0.4726, 0.04309), (-0.1766, -0.4711, 0.03149), (-0.1996, -0.4185, -0.03007), (-0.1996, -0.394, -0.03006), (-0.1884, -0.4072, -0.04345), (-0.1078, -0.3022, -0.03008), (-0.08325, -0.3022, -0.03009), (-0.09574, -0.313, -0.04345), (-0.08324, -0.5104, -0.03008), (-0.1078, -0.5104, -0.03008), (-0.09574, -0.5003, -0.04345), (-0.187, -0.3551, -0.03006), (-0.18, -0.3652, -0.04345), (-0.1964, -0.3778, -0.03006), (-0.04434, -0.3148, -0.0301), (-0.05373, -0.3212, -0.04345), (-0.06699, -0.3054, -0.03009), (-0.1467, -0.4975, -0.03007), (-0.1379, -0.4919, -0.04345), (-0.124, -0.5071, -0.03007), (-0.1964, -0.4348, -0.03007), (-0.18, -0.4493, -0.04345), (-0.187, -0.4575, -0.03007), (-0.124, -0.3054, -0.03008), (-0.1378, -0.3216, -0.04345), (-0.1467, -0.3148, -0.03007), (-0.067, -0.5071, -0.03008), (-0.04539, -0.4946, -0.04345), (-0.0821, -0.3021, 0.03148), (-0.1066, -0.3021, 0.03148), (-0.09413, -0.311, 0.04309), (-0.1985, -0.3939, 0.03151), (-0.1985, -0.4184, 0.03149), (-0.1868, -0.4052, 0.04309), (-0.1066, -0.5103, 0.03149), (-0.0821, -0.5103, 0.03149), (-0.09413, -0.4978, 0.04309), (-0.1455, -0.3147, 0.03149), (-0.1362, -0.3195, 0.04309), (-0.1229, -0.3053, 0.03149), (-0.1858, -0.4573, 0.03149), (-0.1784, -0.4473, 0.04309), (-0.1952, -0.4347, 0.03149), (-0.04319, -0.4975, 0.03149), (-0.05193, -0.4894, 0.04309), (-0.06585, -0.5071, 0.03149), (-0.06585, -0.3053, 0.03147), (-0.05212, -0.3191, 0.04309), (-0.0432, -0.3147, 0.03147), (-0.1952, -0.3776, 0.03151), (-0.1784, -0.3631, 0.04309), (-0.1858, -0.355, 0.03151), (-0.1229, -0.5071, 0.03149), (-0.1363, -0.4894, 0.04309), (-0.1455, -0.4975, 0.03149)], [], [(11, 20, 17, 8), (7, 4, 21, 13), (9, 19, 24, 16), (8, 9, 10), (11, 12, 13), (14, 15, 16), (17, 18, 19), (20, 21, 22), (23, 24, 25), (11, 8, 10, 12), (7, 13, 12, 6), (9, 16, 15, 10), (22, 18, 17, 20), (5, 22, 21, 4), (18, 25, 24, 19), (16, 24, 23, 14), (19, 9, 8, 17), (20, 11, 13, 21), (25, 1, 0, 23), (14, 3, 2, 15), (14, 23, 0, 3), (89, 92, 43, 33), (39, 35, 31, 36), (111, 133, 151, 121), (35, 38, 37, 31), (126, 109, 35, 39), (52, 143, 99, 155), (114, 139, 157, 124), (158, 51, 146, 105), (108, 136, 154, 118), (49, 152, 135, 48), (123, 39, 36, 115), (36, 31, 34, 40), (31, 37, 41, 34), (38, 129, 112, 37), (106, 145, 127, 101), (141, 47, 51, 158), (50, 46, 42, 47), (48, 135, 143, 52), (46, 49, 48, 42), (94, 148, 132, 30), (93, 94, 30, 32, 44), (125, 147, 137, 107), (149, 50, 47, 141), (47, 42, 45, 51), (51, 45, 138, 146), (42, 48, 52, 45), (45, 52, 155, 138), (46, 54, 43, 49), (53, 34, 41, 33), (40, 34, 53, 32), (50, 44, 54, 46), (33, 43, 29, 26), (100, 142, 130, 95), (93, 44, 50, 149), (115, 36, 40, 132), (132, 40, 32, 30), (102, 126, 39, 123), (104, 103, 122, 159), (109, 117, 38, 35), (128, 144, 134, 110), (117, 96, 129, 38), (98, 97, 116, 156), (37, 112, 120, 41), (131, 150, 140, 113), (43, 92, 152, 49), (41, 120, 89, 33), (7, 44, 32, 4), (27, 5, 4, 26), (28, 29, 7, 6), (70, 79, 61, 71), (70, 71, 56, 78), (56, 64, 74, 78), (64, 60, 82, 74), (66, 82, 60, 67), (66, 67, 59, 77), (59, 65, 55, 77), (65, 63, 81, 55), (68, 81, 63, 69), (1, 62, 86, 0), (73, 57, 75, 72), (26, 85, 58, 27), (75, 57, 83, 84), (61, 79, 84, 83), (68, 87, 76), (85, 69, 58), (69, 85, 87, 68), (62, 73, 86), (72, 80, 88), (86, 73, 72, 88), (29, 28, 76, 87), (2, 3, 88, 80), (0, 86, 88, 3), (29, 87, 85, 26), (25, 18, 1), (22, 5, 18), (62, 1, 73), (57, 73, 1), (57, 1, 83), (83, 1, 61), (1, 18, 61), (61, 18, 71), (56, 71, 18), (64, 56, 18), (18, 5, 64), (64, 5, 60), (67, 60, 5), (59, 67, 5), (5, 27, 59), (59, 27, 65), (63, 65, 27), (69, 63, 27), (58, 69, 27), (76, 28, 68), (81, 68, 28), (55, 81, 28), (77, 55, 28), (28, 6, 77), (77, 6, 66), (82, 66, 6), (74, 82, 6), (6, 10, 74), (74, 10, 78), (70, 78, 10), (79, 70, 10), (10, 2, 79), (79, 2, 84), (84, 2, 75), (72, 75, 2), (80, 72, 2), (2, 10, 15), (12, 10, 6), (95, 96, 97), (98, 99, 100), (101, 102, 103), (104, 105, 106), (107, 108, 109), (110, 111, 112), (113, 114, 115), (116, 117, 118), (119, 120, 121), (122, 123, 124), (125, 126, 127), (128, 129, 130), (133, 134, 135), (136, 137, 138), (139, 140, 141), (142, 143, 144), (145, 146, 147), (148, 149, 150), (151, 152, 153), (154, 155, 156), (157, 158, 159), (90, 91, 92, 89), (97, 98, 100, 95), (103, 104, 106, 101), (116, 97, 96, 117), (119, 90, 89, 120), (122, 103, 102, 123), (125, 107, 109, 126), (128, 110, 112, 129), (131, 113, 115, 132), (108, 118, 117, 109), (111, 121, 120, 112), (114, 124, 123, 115), (101, 127, 126, 102), (95, 130, 129, 96), (142, 100, 99, 143), (145, 106, 105, 146), (148, 94, 93, 149), (151, 133, 135, 152), (154, 136, 138, 155), (157, 139, 141, 158), (134, 144, 143, 135), (137, 147, 146, 138), (140, 150, 149, 141), (91, 153, 152, 92), (98, 156, 155, 99), (104, 159, 158, 105), (132, 148, 150, 131), (113, 140, 139, 114), (124, 157, 159, 122), (127, 145, 147, 125), (107, 137, 136, 108), (118, 154, 156, 116), (130, 142, 144, 128), (110, 134, 133, 111), (121, 151, 153, 119), (91, 90, 119, 153)])
me_cube_009.polygons.foreach_set('material_index', [1, 1, 1, 0, 0, 0, 0, 0, 0, 0, 0, 0, 0, 0, 0, 1, 1, 1, 0, 0, 1, 1, 0, 1, 0, 0, 0, 1, 0, 1, 0, 0, 0, 0, 0, 1, 0, 0, 0, 0, 1, 1, 1, 0, 0, 0, 0, 0, 0, 0, 0, 0, 1, 1, 0, 0, 0, 0, 1, 0, 1, 0, 1, 0, 1, 0, 0, 1, 0, 0, 1, 1, 1, 1, 1, 1, 1, 1, 1, 0, 1, 0, 1, 1, 1, 1, 1, 1, 1, 1, 0, 0, 1, 1, 0, 0, 0, 0, 0, 0, 0, 0, 0, 0, 0, 0, 0, 0, 0, 0, 0, 0, 0, 0, 0, 0, 0, 0, 0, 0, 0, 0, 0, 0, 0, 0, 0, 0, 0, 0, 0, 0, 0, 0, 0, 0, 0, 0, 0, 0, 0, 0, 0, 0, 0, 0, 0, 0, 0, 0, 0, 0, 0, 1, 1, 1, 0, 0, 0, 0, 0, 0, 0, 0, 0, 0, 0, 0, 0, 0, 0, 0, 0, 0, 0, 0, 0, 0, 0, 1, 1, 1, 1, 1, 1, 1, 1, 1, 1])
_uv = me_cube_009.uv_layers.new(name='UVMap')
_uv.uv.foreach_set('vector', [0.0, 0.0, 0.0, 0.0, 0.0, 0.0, 0.0, 0.0, 0.0, 0.0, 0.0, 0.0, 0.0, 0.0, 0.0, 0.0, 0.0, 0.0, 0.0, 0.0, 0.0, 0.0, 0.0, 0.0, 0.7873, 0.4228, 0.8077, 0.4417, 0.785, 0.4445, 0.6966, 0.3815, 0.6773, 0.3963, 0.6679, 0.3753, 0.8515, 0.5544, 0.829, 0.5443, 0.8442, 0.5251, 0.7848, 0.3206, 0.785, 0.2987, 0.806, 0.3026, 0.6925, 0.3585, 0.6635, 0.3634, 0.6758, 0.3427, 0.8533, 0.1897, 0.8453, 0.2193, 0.8318, 0.1994, 0.6966, 0.3815, 0.7873, 0.4228, 0.785, 0.4445, 0.6773, 0.3963, 0.08131, 0.3626, 0.6679, 0.3753, 0.6773, 0.3963, 0.09478, 0.3785, 0.8077, 0.4417, 0.8442, 0.5251, 0.829, 0.5443, 0.785, 0.4445, 0.6758, 0.3427, 0.785, 0.2987, 0.7848, 0.3206, 0.6925, 0.3585, 0.1003, 0.3471, 0.6758, 0.3427, 0.6635, 0.3634, 0.08547, 0.3634, 0.785, 0.2987, 0.8318, 0.1994, 0.8453, 0.2193, 0.806, 0.3026, 0.0, 0.0, 0.0, 0.0, 0.0, 0.0, 0.0, 0.0, 0.0, 0.0, 0.0, 0.0, 0.0, 0.0, 0.0, 0.0, 0.0, 0.0, 0.0, 0.0, 0.0, 0.0, 0.0, 0.0, 0.8318, 0.1994, 0.8249, -0.263, 0.8424, -0.2764, 0.8533, 0.1897, 0.8515, 0.5544, 0.8405, 1.0, 0.8228, 0.9853, 0.829, 0.5443, 0.0, 0.0, 0.0, 0.0, 0.0, 0.0, 0.0, 0.0, 0.0, 0.0, 0.0, 0.0, 0.0, 0.0, 0.0, 0.0, 0.453, -0.2826, 0.4848, -0.2859, 0.4816, -0.3183, 0.4494, -0.315, 0.0, 0.0, 0.0, 0.0, 0.0, 0.0, 0.0, 0.0, 0.4848, -0.2859, 0.5166, -0.2889, 0.5138, -0.321, 0.4816, -0.3183, 0.4583, -0.2563, 0.488, -0.2534, 0.4848, -0.2859, 0.453, -0.2826, 0.4621, 0.8915, 0.4352, 0.8916, 0.4472, 0.877, 0.4667, 0.8661, 0.0, 0.0, 0.0, 0.0, 0.0, 0.0, 0.0, 0.0, 0.5492, 0.901, 0.5235, 0.8966, 0.5231, 0.8708, 0.5391, 0.8834, 0.0, 0.0, 0.0, 0.0, 0.0, 0.0, 0.0, 0.0, 0.4559, 0.9539, 0.4287, 0.9477, 0.4265, 0.919, 0.4592, 0.9225, 0.4256, -0.2822, 0.453, -0.2826, 0.4494, -0.315, 0.4158, -0.3107, 0.4494, -0.315, 0.4816, -0.3183, 0.4786, -0.3512, 0.4456, -0.3479, 0.4816, -0.3183, 0.5138, -0.321, 0.5114, -0.3537, 0.4786, -0.3512, 0.5166, -0.2889, 0.544, -0.294, 0.5478, -0.3235, 0.5138, -0.321, 0.0, 0.0, 0.0, 0.0, 0.0, 0.0, 0.0, 0.0, 0.5531, 0.9298, 0.5212, 0.9277, 0.5235, 0.8966, 0.5492, 0.901, 0.519, 0.9593, 0.4874, 0.957, 0.4901, 0.9253, 0.5212, 0.9277, 0.4592, 0.9225, 0.4265, 0.919, 0.4352, 0.8916, 0.4621, 0.8915, 0.4874, 0.957, 0.4559, 0.9539, 0.4592, 0.9225, 0.4901, 0.9253, 0.0, 0.0, 0.0, 0.0, 0.0, 0.0, 0.0, 0.0, 0.0, 0.0, 0.0, 0.0, 0.0, 0.0, 0.0, 0.0, 0.0, 0.0, 0.0, 0.0, 0.0, 0.0, 0.0, 0.0, 0.0, 0.0, 0.5457, 0.9581, 0.519, 0.9593, 0.5212, 0.9277, 0.5531, 0.9298, 0.5212, 0.9277, 0.4901, 0.9253, 0.4928, 0.8941, 0.5235, 0.8966, 0.5235, 0.8966, 0.4928, 0.8941, 0.4954, 0.8627, 0.5231, 0.8708, 0.4901, 0.9253, 0.4592, 0.9225, 0.4621, 0.8915, 0.4928, 0.8941, 0.4928, 0.8941, 0.4621, 0.8915, 0.4667, 0.8661, 0.4954, 0.8627, 0.4874, 0.957, 0.4864, 0.9877, 0.4493, 0.9843, 0.4559, 0.9539, 0.4738, -0.3776, 0.4786, -0.3512, 0.5114, -0.3537, 0.5105, -0.3805, 0.4456, -0.3479, 0.4786, -0.3512, 0.4738, -0.3776, 0.4373, -0.3743, 0.519, 0.9593, 0.52, 0.9903, 0.4864, 0.9877, 0.4874, 0.957, 0.0, 0.0, 0.0, 0.0, 0.0, 0.0, 0.0, 0.0, 0.0, 0.0, 0.0, 0.0, 0.0, 0.0, 0.0, 0.0, 0.5327, 0.9847, 0.52, 0.9903, 0.519, 0.9593, 0.5457, 0.9581, 0.4158, -0.3107, 0.4494, -0.315, 0.4456, -0.3479, 0.4147, -0.3475, 0.4147, -0.3475, 0.4456, -0.3479, 0.4373, -0.3743, 0.4215, -0.367, 0.439, -0.2665, 0.4583, -0.2563, 0.453, -0.2826, 0.4256, -0.2822, 0.0, 0.0, 0.0, 0.0, 0.0, 0.0, 0.0, 0.0, 0.488, -0.2534, 0.5166, -0.2621, 0.5166, -0.2889, 0.4848, -0.2859, 0.0, 0.0, 0.0, 0.0, 0.0, 0.0, 0.0, 0.0, 0.5166, -0.2621, 0.5345, -0.2768, 0.544, -0.294, 0.5166, -0.2889, 0.0, 0.0, 0.0, 0.0, 0.0, 0.0, 0.0, 0.0, 0.5138, -0.321, 0.5478, -0.3235, 0.5402, -0.3523, 0.5114, -0.3537, 0.0, 0.0, 0.0, 0.0, 0.0, 0.0, 0.0, 0.0, 0.4493, 0.9843, 0.4436, 0.9795, 0.4287, 0.9477, 0.4559, 0.9539, 0.5114, -0.3537, 0.5402, -0.3523, 0.5269, -0.3732, 0.5105, -0.3805, 0.0, 0.0, 0.0, 0.0, 0.0, 0.0, 0.0, 0.0, 0.1062, -0.2002, 0.1003, 0.3471, 0.08547, 0.3634, 0.08804, -0.2102, 0.117, 0.9338, 0.09703, 0.9463, 0.08131, 0.3626, 0.09478, 0.3785, 0.0, 0.0, 0.0, 0.0, 0.0, 0.0, 0.0, 0.0, 0.0, 0.0, 0.0, 0.0, 0.0, 0.0, 0.0, 0.0, 0.0, 0.0, 0.0, 0.0, 0.0, 0.0, 0.0, 0.0, 0.0, 0.0, 0.0, 0.0, 0.0, 0.0, 0.0, 0.0, 0.0, 0.0, 0.0, 0.0, 0.0, 0.0, 0.0, 0.0, 0.0, 0.0, 0.0, 0.0, 0.0, 0.0, 0.0, 0.0, 0.0, 0.0, 0.0, 0.0, 0.0, 0.0, 0.0, 0.0, 0.0, 0.0, 0.0, 0.0, 0.0, 0.0, 0.0, 0.0, 0.0, 0.0, 0.0, 0.0, 0.0, 0.0, 0.0, 0.0, 0.8249, -0.263, 0.5482, -0.3752, 0.5425, -0.3483, 0.8424, -0.2764, 0.0, 0.0, 0.0, 0.0, 0.0, 0.0, 0.0, 0.0, 0.08804, -0.2102, 0.39, -0.3352, 0.4074, -0.3601, 0.1062, -0.2002, 0.0, 0.0, 0.0, 0.0, 0.0, 0.0, 0.0, 0.0, 0.0, 0.0, 0.0, 0.0, 0.0, 0.0, 0.0, 0.0, 0.0, 0.0, 0.0, 0.0, 0.0, 0.0, 0.0, 0.0, 0.0, 0.0, 0.0, 0.0, 0.0, 0.0, 0.0, 0.0, 0.0, 0.0, 0.0, 0.0, 0.0, 0.0, 0.0, 0.0, 0.0, 0.0, 0.0, 0.0, 0.0, 0.0, 0.0, 0.0, 0.0, 0.0, 0.0, 0.0, 0.0, 0.0, 0.0, 0.0, 0.09703, 0.9463, 0.117, 0.9338, 0.4185, 0.9707, 0.4139, 0.9846, 0.8228, 0.9853, 0.8405, 1.0, 0.5607, 0.9969, 0.556, 0.9816, 0.0, 0.0, 0.0, 0.0, 0.0, 0.0, 0.0, 0.0, 0.0, 0.0, 0.0, 0.0, 0.0, 0.0, 0.0, 0.0, 0.8318, 0.1994, 0.785, 0.2987, 0.8249, -0.263, 0.6758, 0.3427, 0.1003, 0.3471, 0.785, 0.2987, 0.5482, -0.3752, 0.8249, -0.263, 0.5554, -0.362, 0.5627, -0.336, 0.5554, -0.362, 0.8249, -0.263, 0.5627, -0.336, 0.8249, -0.263, 0.5627, -0.3071, 0.5627, -0.3071, 0.8249, -0.263, 0.5521, -0.2803, 0.8249, -0.263, 0.785, 0.2987, 0.5521, -0.2803, 0.5521, -0.2803, 0.785, 0.2987, 0.5393, -0.2565, 0.5151, -0.2407, 0.5393, -0.2565, 0.785, 0.2987, 0.4867, -0.2352, 0.5151, -0.2407, 0.785, 0.2987, 0.785, 0.2987, 0.1003, 0.3471, 0.4867, -0.2352, 0.4867, -0.2352, 0.1003, 0.3471, 0.4593, -0.2372, 0.4346, -0.2493, 0.4593, -0.2372, 0.1003, 0.3471, 0.4162, -0.2697, 0.4346, -0.2493, 0.1003, 0.3471, 0.1003, 0.3471, 0.1062, -0.2002, 0.4162, -0.2697, 0.4162, -0.2697, 0.1062, -0.2002, 0.4014, -0.2939, 0.3965, -0.3218, 0.4014, -0.2939, 0.1062, -0.2002, 0.4023, -0.3493, 0.3965, -0.3218, 0.1062, -0.2002, 0.4074, -0.3601, 0.4023, -0.3493, 0.1062, -0.2002, 0.4185, 0.9707, 0.117, 0.9338, 0.4131, 0.9598, 0.4068, 0.9321, 0.4131, 0.9598, 0.117, 0.9338, 0.4112, 0.904, 0.4068, 0.9321, 0.117, 0.9338, 0.4256, 0.8794, 0.4112, 0.904, 0.117, 0.9338, 0.117, 0.9338, 0.09478, 0.3785, 0.4256, 0.8794, 0.4256, 0.8794, 0.09478, 0.3785, 0.4433, 0.8587, 0.4675, 0.8462, 0.4433, 0.8587, 0.09478, 0.3785, 0.4946, 0.8438, 0.4675, 0.8462, 0.09478, 0.3785, 0.09478, 0.3785, 0.785, 0.4445, 0.4946, 0.8438, 0.4946, 0.8438, 0.785, 0.4445, 0.5223, 0.8494, 0.5458, 0.865, 0.5223, 0.8494, 0.785, 0.4445, 0.5581, 0.8885, 0.5458, 0.865, 0.785, 0.4445, 0.785, 0.4445, 0.8228, 0.9853, 0.5581, 0.8885, 0.5581, 0.8885, 0.8228, 0.9853, 0.5685, 0.9132, 0.5685, 0.9132, 0.8228, 0.9853, 0.5693, 0.9429, 0.5627, 0.9685, 0.5693, 0.9429, 0.8228, 0.9853, 0.556, 0.9816, 0.5627, 0.9685, 0.8228, 0.9853, 0.8228, 0.9853, 0.785, 0.4445, 0.829, 0.5443, 0.6773, 0.3963, 0.785, 0.4445, 0.09478, 0.3785, 0.5473, -0.2756, 0.5345, -0.2768, 0.5356, -0.2617, 0.4491, 0.8623, 0.4472, 0.877, 0.4356, 0.8734, 0.4401, -0.2522, 0.439, -0.2665, 0.4259, -0.2635, 0.5528, 0.8833, 0.5391, 0.8834, 0.5414, 0.87, 0.4805, -0.2408, 0.4983, -0.2426, 0.488, -0.2534, 0.5595, -0.3156, 0.5582, -0.3333, 0.5478, -0.3235, 0.403, -0.3179, 0.4057, -0.3002, 0.4158, -0.3107, 0.5259, -0.2542, 0.5166, -0.2621, 0.5099, -0.2459, 0.5478, -0.3612, 0.5402, -0.3523, 0.5553, -0.345, 0.4181, -0.2729, 0.4256, -0.2822, 0.4094, -0.2887, 0.4684, -0.2418, 0.4583, -0.2563, 0.4511, -0.2467, 0.5583, -0.3036, 0.544, -0.294, 0.553, -0.2864, 0.4152, 0.9262, 0.4172, 0.9092, 0.4265, 0.919, 0.4879, 0.8506, 0.5051, 0.8521, 0.4954, 0.8627, 0.5652, 0.9218, 0.5641, 0.939, 0.5531, 0.9298, 0.4284, 0.8827, 0.4352, 0.8916, 0.4204, 0.898, 0.532, 0.8628, 0.5231, 0.8708, 0.5164, 0.8551, 0.5543, 0.9662, 0.5457, 0.9581, 0.5614, 0.9504, 0.4159, 0.9378, 0.4287, 0.9477, 0.42, 0.9546, 0.4763, 0.8517, 0.4667, 0.8661, 0.4596, 0.8568, 0.5638, 0.9102, 0.5492, 0.901, 0.5585, 0.8936, 0.0, 0.0, 0.0, 0.0, 0.0, 0.0, 0.0, 0.0, 0.0, 0.0, 0.0, 0.0, 0.0, 0.0, 0.0, 0.0, 0.0, 0.0, 0.0, 0.0, 0.0, 0.0, 0.0, 0.0, 0.5259, -0.2542, 0.5356, -0.2617, 0.5345, -0.2768, 0.5166, -0.2621, 0.5478, -0.3612, 0.5409, -0.3712, 0.5269, -0.3732, 0.5402, -0.3523, 0.4181, -0.2729, 0.4259, -0.2635, 0.439, -0.2665, 0.4256, -0.2822, 0.4684, -0.2418, 0.4805, -0.2408, 0.488, -0.2534, 0.4583, -0.2563, 0.5583, -0.3036, 0.5595, -0.3156, 0.5478, -0.3235, 0.544, -0.294, 0.4032, -0.3301, 0.403, -0.3179, 0.4158, -0.3107, 0.4147, -0.3475, 0.4983, -0.2426, 0.5099, -0.2459, 0.5166, -0.2621, 0.488, -0.2534, 0.5582, -0.3333, 0.5553, -0.345, 0.5402, -0.3523, 0.5478, -0.3235, 0.4057, -0.3002, 0.4094, -0.2887, 0.4256, -0.2822, 0.4158, -0.3107, 0.4401, -0.2522, 0.4511, -0.2467, 0.4583, -0.2563, 0.439, -0.2665, 0.5473, -0.2756, 0.553, -0.2864, 0.544, -0.294, 0.5345, -0.2768, 0.4284, 0.8827, 0.4356, 0.8734, 0.4472, 0.877, 0.4352, 0.8916, 0.532, 0.8628, 0.5414, 0.87, 0.5391, 0.8834, 0.5231, 0.8708, 0.5543, 0.9662, 0.5427, 0.9832, 0.5327, 0.9847, 0.5457, 0.9581, 0.4159, 0.9378, 0.4152, 0.9262, 0.4265, 0.919, 0.4287, 0.9477, 0.4763, 0.8517, 0.4879, 0.8506, 0.4954, 0.8627, 0.4667, 0.8661, 0.5638, 0.9102, 0.5652, 0.9218, 0.5531, 0.9298, 0.5492, 0.901, 0.4172, 0.9092, 0.4204, 0.898, 0.4352, 0.8916, 0.4265, 0.919, 0.5051, 0.8521, 0.5164, 0.8551, 0.5231, 0.8708, 0.4954, 0.8627, 0.5641, 0.939, 0.5614, 0.9504, 0.5457, 0.9581, 0.5531, 0.9298, 0.4246, 0.9654, 0.42, 0.9546, 0.4287, 0.9477, 0.4436, 0.9795, 0.4491, 0.8623, 0.4596, 0.8568, 0.4667, 0.8661, 0.4472, 0.877, 0.5528, 0.8833, 0.5585, 0.8936, 0.5492, 0.901, 0.5391, 0.8834, 0.0, 0.0, 0.0, 0.0, 0.0, 0.0, 0.0, 0.0, 0.0, 0.0, 0.0, 0.0, 0.0, 0.0, 0.0, 0.0, 0.0, 0.0, 0.0, 0.0, 0.0, 0.0, 0.0, 0.0, 0.0, 0.0, 0.0, 0.0, 0.0, 0.0, 0.0, 0.0, 0.0, 0.0, 0.0, 0.0, 0.0, 0.0, 0.0, 0.0, 0.0, 0.0, 0.0, 0.0, 0.0, 0.0, 0.0, 0.0, 0.0, 0.0, 0.0, 0.0, 0.0, 0.0, 0.0, 0.0, 0.0, 0.0, 0.0, 0.0, 0.0, 0.0, 0.0, 0.0, 0.0, 0.0, 0.0, 0.0, 0.0, 0.0, 0.0, 0.0, 0.0, 0.0, 0.0, 0.0, 0.0, 0.0, 0.0, 0.0])
me_cube_009.materials.append(mat_material_007)
me_cube_009.materials.append(mat_material_006)
me_cube_009.update()
me_cube_010 = bpy.data.meshes.new('Cube.010')
me_cube_010.from_pydata([(5.215e-07, 0.8017, -0.04361), (0.01076, 0.7887, -0.06534), (0.01076, 0.7888, 0.06151), (8.196e-07, 0.8019, 0.04309), (0.803, 3.055e-07, -0.04345), (0.792, 0.01174, -0.06534), (0.7813, 0.01225, 0.06152), (0.7956, 6.631e-07, 0.04309), (0.7465, 0.7218, 0.04309), (0.723, 0.7464, 0.04309), (0.725, 0.7255, 0.06151), (0.795, 0.6096, 0.04309), (0.7838, 0.5894, 0.06151), (0.8021, 0.5752, 0.04309), (0.5847, 0.8018, 0.04309), (0.5987, 0.7887, 0.06151), (0.6195, 0.7955, 0.04309), (0.7465, 0.7221, -0.04357), (0.725, 0.7255, -0.06534), (0.723, 0.7466, -0.04358), (0.795, 0.6098, -0.04356), (0.8021, 0.5754, -0.04356), (0.7838, 0.5898, -0.06534), (0.5847, 0.802, -0.04358), (0.6195, 0.7957, -0.04358), (0.5987, 0.7888, -0.06534), (7.823e-08, 2.57e-07, -0.04345), (0.01076, 0.01211, -0.06533), (0.01076, 0.01186, 0.06152), (1.416e-06, 2.757e-07, 0.04309), (0.4817, -0.01972, -0.04345), (0.4072, -0.09574, -0.04345), (0.448, -0.002057, -0.04345), (0.3665, -0.002057, -0.04345), (0.4072, -0.04967, -0.04345), (0.4072, -0.1418, -0.04345), (0.4528, -0.09574, -0.04345), (0.3617, -0.09574, -0.04345), (0.3617, -0.1418, -0.04345), (0.4528, -0.1418, -0.04345), (0.4528, -0.04967, -0.04345), (0.3617, -0.04967, -0.04345), (0.4052, -0.09413, 0.04309), (0.3644, -0.002056, 0.04309), (0.446, -0.002056, 0.04309), (0.4052, -0.1402, 0.04309), (0.4052, -0.04806, 0.04309), (0.4508, -0.09413, 0.04309), (0.3596, -0.09413, 0.04309), (0.3596, -0.04806, 0.04309), (0.4508, -0.04806, 0.04309), (0.4508, -0.1402, 0.04309), (0.3596, -0.1402, 0.04309), (0.4072, -0.002057, -0.04345), (0.4072, -0.002056, 0.04309), (0.1098, 0.2965, 0.06152), (0.1994, 0.448, -0.06534), (0.06457, 0.5076, -0.06533), (0.01144, 0.3173, -0.06535), (0.1467, 0.3046, -0.06534), (0.1994, 0.364, -0.06534), (0.1467, 0.5022, -0.06533), (0.01144, 0.4722, -0.06534), (0.06457, 0.2991, -0.06534), (0.2067, 0.406, -0.06534), (0.1099, 0.2963, -0.06534), (0.1782, 0.3286, 0.06152), (0.1782, 0.3284, -0.06534), (0.02457, 0.3248, 0.06152), (0.02457, 0.3246, -0.06534), (0.1782, 0.4838, 0.06152), (0.1782, 0.4836, -0.06534), (0.02457, 0.4878, 0.06152), (0.02457, 0.4876, -0.06534), (0.2066, 0.4062, 0.06152), (0.06457, 0.5078, 0.06152), (0.01144, 0.3176, 0.06151), (0.1466, 0.3048, 0.06152), (0.1991, 0.4482, 0.06152), (0.1466, 0.5024, 0.06152), (0.01144, 0.4724, 0.06152), (0.06457, 0.2994, 0.06152), (0.1991, 0.3642, 0.06152), (0.1099, 0.5105, -0.06534), (0.1099, 0.5107, 0.06152), (-3.879e-05, 0.3568, -0.04349), (-3.882e-05, 0.4588, -0.04352), (-3.906e-05, 0.3569, 0.04309), (-3.909e-05, 0.4589, 0.04309), (0.3478, -0.01001, -0.04345), (0.3239, -0.03002, -0.0301), (0.3239, -0.02997, 0.03146), (0.3477, -0.009933, 0.04309), (0.4602, -0.009845, 0.04309), (0.4817, -0.01971, 0.03149), (0.3239, -0.1604, -0.03007), (0.3375, -0.1614, -0.04345), (0.3413, -0.1778, -0.03007), (0.3412, -0.1766, 0.0315), (0.3354, -0.1598, 0.04309), (0.3239, -0.1593, 0.0315), (0.4712, -0.1778, -0.03007), (0.4753, -0.1626, -0.04345), (0.4885, -0.1604, -0.03007), (0.4885, -0.1593, 0.03149), (0.4726, -0.1614, 0.04309), (0.4711, -0.1766, 0.03149), (0.4185, -0.1996, -0.03007), (0.394, -0.1996, -0.03006), (0.4072, -0.1884, -0.04345), (0.3022, -0.1078, -0.03008), (0.3022, -0.08325, -0.03009), (0.313, -0.09574, -0.04345), (0.5104, -0.08324, -0.03008), (0.5104, -0.1078, -0.03008), (0.5003, -0.09574, -0.04345), (0.3551, -0.187, -0.03006), (0.3652, -0.18, -0.04345), (0.3778, -0.1964, -0.03006), (0.3148, -0.04434, -0.0301), (0.3212, -0.05373, -0.04345), (0.3054, -0.06699, -0.03009), (0.4975, -0.1467, -0.03007), (0.4919, -0.1379, -0.04345), (0.5071, -0.124, -0.03007), (0.4348, -0.1964, -0.03007), (0.4493, -0.18, -0.04345), (0.4575, -0.187, -0.03007), (0.3054, -0.124, -0.03008), (0.3216, -0.1378, -0.04345), (0.3148, -0.1467, -0.03007), (0.5071, -0.067, -0.03008), (0.4946, -0.04539, -0.04345), (0.3021, -0.0821, 0.03148), (0.3021, -0.1066, 0.03148), (0.311, -0.09413, 0.04309), (0.3939, -0.1985, 0.03151), (0.4184, -0.1985, 0.03149), (0.4052, -0.1868, 0.04309), (0.5103, -0.1066, 0.03149), (0.5103, -0.0821, 0.03149), (0.4978, -0.09413, 0.04309), (0.3147, -0.1455, 0.03149), (0.3195, -0.1362, 0.04309), (0.3053, -0.1229, 0.03149), (0.4573, -0.1858, 0.03149), (0.4473, -0.1784, 0.04309), (0.4347, -0.1952, 0.03149), (0.4975, -0.04319, 0.03149), (0.4894, -0.05193, 0.04309), (0.5071, -0.06585, 0.03149), (0.3053, -0.06585, 0.03147), (0.3191, -0.05212, 0.04309), (0.3147, -0.0432, 0.03147), (0.3776, -0.1952, 0.03151), (0.3631, -0.1784, 0.04309), (0.355, -0.1858, 0.03151), (0.5071, -0.1229, 0.03149), (0.4894, -0.1363, 0.04309), (0.4975, -0.1455, 0.03149)], [], [(11, 20, 17, 8), (7, 4, 21, 13), (9, 19, 24, 16), (8, 9, 10), (11, 12, 13), (14, 15, 16), (17, 18, 19), (20, 21, 22), (23, 24, 25), (11, 8, 10, 12), (7, 13, 12, 6), (9, 16, 15, 10), (22, 18, 17, 20), (5, 22, 21, 4), (18, 25, 24, 19), (16, 24, 23, 14), (19, 9, 8, 17), (20, 11, 13, 21), (25, 1, 0, 23), (14, 3, 2, 15), (14, 23, 0, 3), (89, 92, 43, 33), (39, 35, 31, 36), (111, 133, 151, 121), (35, 38, 37, 31), (126, 109, 35, 39), (52, 143, 99, 155), (114, 139, 157, 124), (158, 51, 146, 105), (108, 136, 154, 118), (49, 152, 135, 48), (123, 39, 36, 115), (36, 31, 34, 40), (31, 37, 41, 34), (38, 129, 112, 37), (106, 145, 127, 101), (141, 47, 51, 158), (50, 46, 42, 47), (48, 135, 143, 52), (46, 49, 48, 42), (94, 148, 132, 30), (93, 94, 30, 32, 44), (125, 147, 137, 107), (149, 50, 47, 141), (47, 42, 45, 51), (51, 45, 138, 146), (42, 48, 52, 45), (45, 52, 155, 138), (46, 54, 43, 49), (53, 34, 41, 33), (40, 34, 53, 32), (50, 44, 54, 46), (33, 43, 29, 26), (100, 142, 130, 95), (93, 44, 50, 149), (115, 36, 40, 132), (132, 40, 32, 30), (102, 126, 39, 123), (104, 103, 122, 159), (109, 117, 38, 35), (128, 144, 134, 110), (117, 96, 129, 38), (98, 97, 116, 156), (37, 112, 120, 41), (131, 150, 140, 113), (43, 92, 152, 49), (41, 120, 89, 33), (7, 44, 32, 4), (27, 5, 4, 26), (28, 29, 7, 6), (70, 79, 61, 71), (70, 71, 56, 78), (56, 64, 74, 78), (64, 60, 82, 74), (66, 82, 60, 67), (66, 67, 59, 77), (59, 65, 55, 77), (65, 63, 81, 55), (68, 81, 63, 69), (1, 62, 86, 0), (73, 57, 75, 72), (26, 85, 58, 27), (75, 57, 83, 84), (61, 79, 84, 83), (68, 87, 76), (85, 69, 58), (69, 85, 87, 68), (62, 73, 86), (72, 80, 88), (86, 73, 72, 88), (29, 28, 76, 87), (2, 3, 88, 80), (0, 86, 88, 3), (29, 87, 85, 26), (25, 18, 1), (22, 5, 18), (62, 1, 73), (57, 73, 1), (57, 1, 83), (83, 1, 61), (1, 18, 61), (61, 18, 71), (56, 71, 18), (64, 56, 18), (18, 5, 64), (64, 5, 60), (67, 60, 5), (59, 67, 5), (5, 27, 59), (59, 27, 65), (63, 65, 27), (69, 63, 27), (58, 69, 27), (76, 28, 68), (81, 68, 28), (55, 81, 28), (77, 55, 28), (28, 6, 77), (77, 6, 66), (82, 66, 6), (74, 82, 6), (6, 10, 74), (74, 10, 78), (70, 78, 10), (79, 70, 10), (10, 2, 79), (79, 2, 84), (84, 2, 75), (72, 75, 2), (80, 72, 2), (2, 10, 15), (12, 10, 6), (95, 96, 97), (98, 99, 100), (101, 102, 103), (104, 105, 106), (107, 108, 109), (110, 111, 112), (113, 114, 115), (116, 117, 118), (119, 120, 121), (122, 123, 124), (125, 126, 127), (128, 129, 130), (133, 134, 135), (136, 137, 138), (139, 140, 141), (142, 143, 144), (145, 146, 147), (148, 149, 150), (151, 152, 153), (154, 155, 156), (157, 158, 159), (90, 91, 92, 89), (97, 98, 100, 95), (103, 104, 106, 101), (116, 97, 96, 117), (119, 90, 89, 120), (122, 103, 102, 123), (125, 107, 109, 126), (128, 110, 112, 129), (131, 113, 115, 132), (108, 118, 117, 109), (111, 121, 120, 112), (114, 124, 123, 115), (101, 127, 126, 102), (95, 130, 129, 96), (142, 100, 99, 143), (145, 106, 105, 146), (148, 94, 93, 149), (151, 133, 135, 152), (154, 136, 138, 155), (157, 139, 141, 158), (134, 144, 143, 135), (137, 147, 146, 138), (140, 150, 149, 141), (91, 153, 152, 92), (98, 156, 155, 99), (104, 159, 158, 105), (132, 148, 150, 131), (113, 140, 139, 114), (124, 157, 159, 122), (127, 145, 147, 125), (107, 137, 136, 108), (118, 154, 156, 116), (130, 142, 144, 128), (110, 134, 133, 111), (121, 151, 153, 119), (91, 90, 119, 153)])
me_cube_010.polygons.foreach_set('material_index', [1, 1, 1, 0, 0, 0, 0, 0, 0, 0, 0, 0, 0, 0, 0, 1, 1, 1, 0, 0, 1, 1, 0, 1, 0, 0, 0, 1, 0, 1, 0, 0, 0, 0, 0, 1, 0, 0, 0, 0, 1, 1, 1, 0, 0, 0, 0, 0, 0, 0, 0, 0, 1, 1, 0, 0, 0, 0, 1, 0, 1, 0, 1, 0, 1, 0, 0, 1, 0, 0, 1, 1, 1, 1, 1, 1, 1, 1, 1, 0, 1, 0, 1, 1, 1, 1, 1, 1, 1, 1, 0, 0, 1, 1, 0, 0, 0, 0, 0, 0, 0, 0, 0, 0, 0, 0, 0, 0, 0, 0, 0, 0, 0, 0, 0, 0, 0, 0, 0, 0, 0, 0, 0, 0, 0, 0, 0, 0, 0, 0, 0, 0, 0, 0, 0, 0, 0, 0, 0, 0, 0, 0, 0, 0, 0, 0, 0, 0, 0, 0, 0, 0, 0, 1, 1, 1, 0, 0, 0, 0, 0, 0, 0, 0, 0, 0, 0, 0, 0, 0, 0, 0, 0, 0, 0, 0, 0, 0, 0, 1, 1, 1, 1, 1, 1, 1, 1, 1, 1])
_uv = me_cube_010.uv_layers.new(name='UVMap')
_uv.uv.foreach_set('vector', [0.0, 0.0, 0.0, 0.0, 0.0, 0.0, 0.0, 0.0, 0.0, 0.0, 0.0, 0.0, 0.0, 0.0, 0.0, 0.0, 0.0, 0.0, 0.0, 0.0, 0.0, 0.0, 0.0, 0.0, 0.7873, 0.4228, 0.8077, 0.4417, 0.785, 0.4445, 0.6966, 0.3815, 0.6773, 0.3963, 0.6679, 0.3753, 0.8515, 0.5544, 0.829, 0.5443, 0.8442, 0.5251, 0.7848, 0.3206, 0.785, 0.2987, 0.806, 0.3026, 0.6925, 0.3585, 0.6635, 0.3634, 0.6758, 0.3427, 0.8533, 0.1897, 0.8453, 0.2193, 0.8318, 0.1994, 0.6966, 0.3815, 0.7873, 0.4228, 0.785, 0.4445, 0.6773, 0.3963, 0.08131, 0.3626, 0.6679, 0.3753, 0.6773, 0.3963, 0.09478, 0.3785, 0.8077, 0.4417, 0.8442, 0.5251, 0.829, 0.5443, 0.785, 0.4445, 0.6758, 0.3427, 0.785, 0.2987, 0.7848, 0.3206, 0.6925, 0.3585, 0.1003, 0.3471, 0.6758, 0.3427, 0.6635, 0.3634, 0.08547, 0.3634, 0.785, 0.2987, 0.8318, 0.1994, 0.8453, 0.2193, 0.806, 0.3026, 0.0, 0.0, 0.0, 0.0, 0.0, 0.0, 0.0, 0.0, 0.0, 0.0, 0.0, 0.0, 0.0, 0.0, 0.0, 0.0, 0.0, 0.0, 0.0, 0.0, 0.0, 0.0, 0.0, 0.0, 0.8318, 0.1994, 0.8249, -0.263, 0.8424, -0.2764, 0.8533, 0.1897, 0.8515, 0.5544, 0.8405, 1.0, 0.8228, 0.9853, 0.829, 0.5443, 0.0, 0.0, 0.0, 0.0, 0.0, 0.0, 0.0, 0.0, 0.0, 0.0, 0.0, 0.0, 0.0, 0.0, 0.0, 0.0, 0.453, -0.2826, 0.4848, -0.2859, 0.4816, -0.3183, 0.4494, -0.315, 0.0, 0.0, 0.0, 0.0, 0.0, 0.0, 0.0, 0.0, 0.4848, -0.2859, 0.5166, -0.2889, 0.5138, -0.321, 0.4816, -0.3183, 0.4583, -0.2563, 0.488, -0.2534, 0.4848, -0.2859, 0.453, -0.2826, 0.4621, 0.8915, 0.4352, 0.8916, 0.4472, 0.877, 0.4667, 0.8661, 0.0, 0.0, 0.0, 0.0, 0.0, 0.0, 0.0, 0.0, 0.5492, 0.901, 0.5235, 0.8966, 0.5231, 0.8708, 0.5391, 0.8834, 0.0, 0.0, 0.0, 0.0, 0.0, 0.0, 0.0, 0.0, 0.4559, 0.9539, 0.4287, 0.9477, 0.4265, 0.919, 0.4592, 0.9225, 0.4256, -0.2822, 0.453, -0.2826, 0.4494, -0.315, 0.4158, -0.3107, 0.4494, -0.315, 0.4816, -0.3183, 0.4786, -0.3512, 0.4456, -0.3479, 0.4816, -0.3183, 0.5138, -0.321, 0.5114, -0.3537, 0.4786, -0.3512, 0.5166, -0.2889, 0.544, -0.294, 0.5478, -0.3235, 0.5138, -0.321, 0.0, 0.0, 0.0, 0.0, 0.0, 0.0, 0.0, 0.0, 0.5531, 0.9298, 0.5212, 0.9277, 0.5235, 0.8966, 0.5492, 0.901, 0.519, 0.9593, 0.4874, 0.957, 0.4901, 0.9253, 0.5212, 0.9277, 0.4592, 0.9225, 0.4265, 0.919, 0.4352, 0.8916, 0.4621, 0.8915, 0.4874, 0.957, 0.4559, 0.9539, 0.4592, 0.9225, 0.4901, 0.9253, 0.0, 0.0, 0.0, 0.0, 0.0, 0.0, 0.0, 0.0, 0.0, 0.0, 0.0, 0.0, 0.0, 0.0, 0.0, 0.0, 0.0, 0.0, 0.0, 0.0, 0.0, 0.0, 0.0, 0.0, 0.0, 0.0, 0.5457, 0.9581, 0.519, 0.9593, 0.5212, 0.9277, 0.5531, 0.9298, 0.5212, 0.9277, 0.4901, 0.9253, 0.4928, 0.8941, 0.5235, 0.8966, 0.5235, 0.8966, 0.4928, 0.8941, 0.4954, 0.8627, 0.5231, 0.8708, 0.4901, 0.9253, 0.4592, 0.9225, 0.4621, 0.8915, 0.4928, 0.8941, 0.4928, 0.8941, 0.4621, 0.8915, 0.4667, 0.8661, 0.4954, 0.8627, 0.4874, 0.957, 0.4864, 0.9877, 0.4493, 0.9843, 0.4559, 0.9539, 0.4738, -0.3776, 0.4786, -0.3512, 0.5114, -0.3537, 0.5105, -0.3805, 0.4456, -0.3479, 0.4786, -0.3512, 0.4738, -0.3776, 0.4373, -0.3743, 0.519, 0.9593, 0.52, 0.9903, 0.4864, 0.9877, 0.4874, 0.957, 0.0, 0.0, 0.0, 0.0, 0.0, 0.0, 0.0, 0.0, 0.0, 0.0, 0.0, 0.0, 0.0, 0.0, 0.0, 0.0, 0.5327, 0.9847, 0.52, 0.9903, 0.519, 0.9593, 0.5457, 0.9581, 0.4158, -0.3107, 0.4494, -0.315, 0.4456, -0.3479, 0.4147, -0.3475, 0.4147, -0.3475, 0.4456, -0.3479, 0.4373, -0.3743, 0.4215, -0.367, 0.439, -0.2665, 0.4583, -0.2563, 0.453, -0.2826, 0.4256, -0.2822, 0.0, 0.0, 0.0, 0.0, 0.0, 0.0, 0.0, 0.0, 0.488, -0.2534, 0.5166, -0.2621, 0.5166, -0.2889, 0.4848, -0.2859, 0.0, 0.0, 0.0, 0.0, 0.0, 0.0, 0.0, 0.0, 0.5166, -0.2621, 0.5345, -0.2768, 0.544, -0.294, 0.5166, -0.2889, 0.0, 0.0, 0.0, 0.0, 0.0, 0.0, 0.0, 0.0, 0.5138, -0.321, 0.5478, -0.3235, 0.5402, -0.3523, 0.5114, -0.3537, 0.0, 0.0, 0.0, 0.0, 0.0, 0.0, 0.0, 0.0, 0.4493, 0.9843, 0.4436, 0.9795, 0.4287, 0.9477, 0.4559, 0.9539, 0.5114, -0.3537, 0.5402, -0.3523, 0.5269, -0.3732, 0.5105, -0.3805, 0.0, 0.0, 0.0, 0.0, 0.0, 0.0, 0.0, 0.0, 0.1062, -0.2002, 0.1003, 0.3471, 0.08547, 0.3634, 0.08804, -0.2102, 0.117, 0.9338, 0.09703, 0.9463, 0.08131, 0.3626, 0.09478, 0.3785, 0.0, 0.0, 0.0, 0.0, 0.0, 0.0, 0.0, 0.0, 0.0, 0.0, 0.0, 0.0, 0.0, 0.0, 0.0, 0.0, 0.0, 0.0, 0.0, 0.0, 0.0, 0.0, 0.0, 0.0, 0.0, 0.0, 0.0, 0.0, 0.0, 0.0, 0.0, 0.0, 0.0, 0.0, 0.0, 0.0, 0.0, 0.0, 0.0, 0.0, 0.0, 0.0, 0.0, 0.0, 0.0, 0.0, 0.0, 0.0, 0.0, 0.0, 0.0, 0.0, 0.0, 0.0, 0.0, 0.0, 0.0, 0.0, 0.0, 0.0, 0.0, 0.0, 0.0, 0.0, 0.0, 0.0, 0.0, 0.0, 0.0, 0.0, 0.0, 0.0, 0.8249, -0.263, 0.5482, -0.3752, 0.5425, -0.3483, 0.8424, -0.2764, 0.0, 0.0, 0.0, 0.0, 0.0, 0.0, 0.0, 0.0, 0.08804, -0.2102, 0.39, -0.3352, 0.4074, -0.3601, 0.1062, -0.2002, 0.0, 0.0, 0.0, 0.0, 0.0, 0.0, 0.0, 0.0, 0.0, 0.0, 0.0, 0.0, 0.0, 0.0, 0.0, 0.0, 0.0, 0.0, 0.0, 0.0, 0.0, 0.0, 0.0, 0.0, 0.0, 0.0, 0.0, 0.0, 0.0, 0.0, 0.0, 0.0, 0.0, 0.0, 0.0, 0.0, 0.0, 0.0, 0.0, 0.0, 0.0, 0.0, 0.0, 0.0, 0.0, 0.0, 0.0, 0.0, 0.0, 0.0, 0.0, 0.0, 0.0, 0.0, 0.0, 0.0, 0.09703, 0.9463, 0.117, 0.9338, 0.4185, 0.9707, 0.4139, 0.9846, 0.8228, 0.9853, 0.8405, 1.0, 0.5607, 0.9969, 0.556, 0.9816, 0.0, 0.0, 0.0, 0.0, 0.0, 0.0, 0.0, 0.0, 0.0, 0.0, 0.0, 0.0, 0.0, 0.0, 0.0, 0.0, 0.8318, 0.1994, 0.785, 0.2987, 0.8249, -0.263, 0.6758, 0.3427, 0.1003, 0.3471, 0.785, 0.2987, 0.5482, -0.3752, 0.8249, -0.263, 0.5554, -0.362, 0.5627, -0.336, 0.5554, -0.362, 0.8249, -0.263, 0.5627, -0.336, 0.8249, -0.263, 0.5627, -0.3071, 0.5627, -0.3071, 0.8249, -0.263, 0.5521, -0.2803, 0.8249, -0.263, 0.785, 0.2987, 0.5521, -0.2803, 0.5521, -0.2803, 0.785, 0.2987, 0.5393, -0.2565, 0.5151, -0.2407, 0.5393, -0.2565, 0.785, 0.2987, 0.4867, -0.2352, 0.5151, -0.2407, 0.785, 0.2987, 0.785, 0.2987, 0.1003, 0.3471, 0.4867, -0.2352, 0.4867, -0.2352, 0.1003, 0.3471, 0.4593, -0.2372, 0.4346, -0.2493, 0.4593, -0.2372, 0.1003, 0.3471, 0.4162, -0.2697, 0.4346, -0.2493, 0.1003, 0.3471, 0.1003, 0.3471, 0.1062, -0.2002, 0.4162, -0.2697, 0.4162, -0.2697, 0.1062, -0.2002, 0.4014, -0.2939, 0.3965, -0.3218, 0.4014, -0.2939, 0.1062, -0.2002, 0.4023, -0.3493, 0.3965, -0.3218, 0.1062, -0.2002, 0.4074, -0.3601, 0.4023, -0.3493, 0.1062, -0.2002, 0.4185, 0.9707, 0.117, 0.9338, 0.4131, 0.9598, 0.4068, 0.9321, 0.4131, 0.9598, 0.117, 0.9338, 0.4112, 0.904, 0.4068, 0.9321, 0.117, 0.9338, 0.4256, 0.8794, 0.4112, 0.904, 0.117, 0.9338, 0.117, 0.9338, 0.09478, 0.3785, 0.4256, 0.8794, 0.4256, 0.8794, 0.09478, 0.3785, 0.4433, 0.8587, 0.4675, 0.8462, 0.4433, 0.8587, 0.09478, 0.3785, 0.4946, 0.8438, 0.4675, 0.8462, 0.09478, 0.3785, 0.09478, 0.3785, 0.785, 0.4445, 0.4946, 0.8438, 0.4946, 0.8438, 0.785, 0.4445, 0.5223, 0.8494, 0.5458, 0.865, 0.5223, 0.8494, 0.785, 0.4445, 0.5581, 0.8885, 0.5458, 0.865, 0.785, 0.4445, 0.785, 0.4445, 0.8228, 0.9853, 0.5581, 0.8885, 0.5581, 0.8885, 0.8228, 0.9853, 0.5685, 0.9132, 0.5685, 0.9132, 0.8228, 0.9853, 0.5693, 0.9429, 0.5627, 0.9685, 0.5693, 0.9429, 0.8228, 0.9853, 0.556, 0.9816, 0.5627, 0.9685, 0.8228, 0.9853, 0.8228, 0.9853, 0.785, 0.4445, 0.829, 0.5443, 0.6773, 0.3963, 0.785, 0.4445, 0.09478, 0.3785, 0.5473, -0.2756, 0.5345, -0.2768, 0.5356, -0.2617, 0.4491, 0.8623, 0.4472, 0.877, 0.4356, 0.8734, 0.4401, -0.2522, 0.439, -0.2665, 0.4259, -0.2635, 0.5528, 0.8833, 0.5391, 0.8834, 0.5414, 0.87, 0.4805, -0.2408, 0.4983, -0.2426, 0.488, -0.2534, 0.5595, -0.3156, 0.5582, -0.3333, 0.5478, -0.3235, 0.403, -0.3179, 0.4057, -0.3002, 0.4158, -0.3107, 0.5259, -0.2542, 0.5166, -0.2621, 0.5099, -0.2459, 0.5478, -0.3612, 0.5402, -0.3523, 0.5553, -0.345, 0.4181, -0.2729, 0.4256, -0.2822, 0.4094, -0.2887, 0.4684, -0.2418, 0.4583, -0.2563, 0.4511, -0.2467, 0.5583, -0.3036, 0.544, -0.294, 0.553, -0.2864, 0.4152, 0.9262, 0.4172, 0.9092, 0.4265, 0.919, 0.4879, 0.8506, 0.5051, 0.8521, 0.4954, 0.8627, 0.5652, 0.9218, 0.5641, 0.939, 0.5531, 0.9298, 0.4284, 0.8827, 0.4352, 0.8916, 0.4204, 0.898, 0.532, 0.8628, 0.5231, 0.8708, 0.5164, 0.8551, 0.5543, 0.9662, 0.5457, 0.9581, 0.5614, 0.9504, 0.4159, 0.9378, 0.4287, 0.9477, 0.42, 0.9546, 0.4763, 0.8517, 0.4667, 0.8661, 0.4596, 0.8568, 0.5638, 0.9102, 0.5492, 0.901, 0.5585, 0.8936, 0.0, 0.0, 0.0, 0.0, 0.0, 0.0, 0.0, 0.0, 0.0, 0.0, 0.0, 0.0, 0.0, 0.0, 0.0, 0.0, 0.0, 0.0, 0.0, 0.0, 0.0, 0.0, 0.0, 0.0, 0.5259, -0.2542, 0.5356, -0.2617, 0.5345, -0.2768, 0.5166, -0.2621, 0.5478, -0.3612, 0.5409, -0.3712, 0.5269, -0.3732, 0.5402, -0.3523, 0.4181, -0.2729, 0.4259, -0.2635, 0.439, -0.2665, 0.4256, -0.2822, 0.4684, -0.2418, 0.4805, -0.2408, 0.488, -0.2534, 0.4583, -0.2563, 0.5583, -0.3036, 0.5595, -0.3156, 0.5478, -0.3235, 0.544, -0.294, 0.4032, -0.3301, 0.403, -0.3179, 0.4158, -0.3107, 0.4147, -0.3475, 0.4983, -0.2426, 0.5099, -0.2459, 0.5166, -0.2621, 0.488, -0.2534, 0.5582, -0.3333, 0.5553, -0.345, 0.5402, -0.3523, 0.5478, -0.3235, 0.4057, -0.3002, 0.4094, -0.2887, 0.4256, -0.2822, 0.4158, -0.3107, 0.4401, -0.2522, 0.4511, -0.2467, 0.4583, -0.2563, 0.439, -0.2665, 0.5473, -0.2756, 0.553, -0.2864, 0.544, -0.294, 0.5345, -0.2768, 0.4284, 0.8827, 0.4356, 0.8734, 0.4472, 0.877, 0.4352, 0.8916, 0.532, 0.8628, 0.5414, 0.87, 0.5391, 0.8834, 0.5231, 0.8708, 0.5543, 0.9662, 0.5427, 0.9832, 0.5327, 0.9847, 0.5457, 0.9581, 0.4159, 0.9378, 0.4152, 0.9262, 0.4265, 0.919, 0.4287, 0.9477, 0.4763, 0.8517, 0.4879, 0.8506, 0.4954, 0.8627, 0.4667, 0.8661, 0.5638, 0.9102, 0.5652, 0.9218, 0.5531, 0.9298, 0.5492, 0.901, 0.4172, 0.9092, 0.4204, 0.898, 0.4352, 0.8916, 0.4265, 0.919, 0.5051, 0.8521, 0.5164, 0.8551, 0.5231, 0.8708, 0.4954, 0.8627, 0.5641, 0.939, 0.5614, 0.9504, 0.5457, 0.9581, 0.5531, 0.9298, 0.4246, 0.9654, 0.42, 0.9546, 0.4287, 0.9477, 0.4436, 0.9795, 0.4491, 0.8623, 0.4596, 0.8568, 0.4667, 0.8661, 0.4472, 0.877, 0.5528, 0.8833, 0.5585, 0.8936, 0.5492, 0.901, 0.5391, 0.8834, 0.0, 0.0, 0.0, 0.0, 0.0, 0.0, 0.0, 0.0, 0.0, 0.0, 0.0, 0.0, 0.0, 0.0, 0.0, 0.0, 0.0, 0.0, 0.0, 0.0, 0.0, 0.0, 0.0, 0.0, 0.0, 0.0, 0.0, 0.0, 0.0, 0.0, 0.0, 0.0, 0.0, 0.0, 0.0, 0.0, 0.0, 0.0, 0.0, 0.0, 0.0, 0.0, 0.0, 0.0, 0.0, 0.0, 0.0, 0.0, 0.0, 0.0, 0.0, 0.0, 0.0, 0.0, 0.0, 0.0, 0.0, 0.0, 0.0, 0.0, 0.0, 0.0, 0.0, 0.0, 0.0, 0.0, 0.0, 0.0, 0.0, 0.0, 0.0, 0.0, 0.0, 0.0, 0.0, 0.0, 0.0, 0.0, 0.0, 0.0])
me_cube_010.materials.append(mat_material_004)
me_cube_010.materials.append(mat_material_005)
me_cube_010.update()
me_cube_011 = bpy.data.meshes.new('Cube.011')
me_cube_011.from_pydata([(-0.8017, 3.353e-07, -0.04361), (-0.7887, 0.01076, -0.06534), (-0.7888, 0.01076, 0.06151), (-0.8019, 5.141e-07, 0.04309), (7.302e-07, 0.803, -0.04345), (-0.01173, 0.792, -0.06534), (-0.01225, 0.7813, 0.06152), (3.725e-07, 0.7956, 0.04309), (-0.7218, 0.7465, 0.04309), (-0.7464, 0.723, 0.04309), (-0.7255, 0.725, 0.06151), (-0.6096, 0.795, 0.04309), (-0.5894, 0.7838, 0.06151), (-0.5752, 0.8021, 0.04309), (-0.8018, 0.5847, 0.04309), (-0.7887, 0.5987, 0.06151), (-0.7955, 0.6195, 0.04309), (-0.7221, 0.7465, -0.04357), (-0.7255, 0.725, -0.06534), (-0.7466, 0.723, -0.04358), (-0.6098, 0.795, -0.04356), (-0.5754, 0.8021, -0.04356), (-0.5898, 0.7838, -0.06534), (-0.802, 0.5847, -0.04358), (-0.7957, 0.6195, -0.04358), (-0.7888, 0.5987, -0.06534), (4.47e-07, -1.434e-07, -0.04345), (-0.01211, 0.01076, -0.06533), (-0.01186, 0.01076, 0.06152), (9.984e-07, 9.909e-07, 0.04309), (0.01972, 0.4817, -0.04345), (0.09574, 0.4072, -0.04345), (0.002058, 0.448, -0.04345), (0.002058, 0.3665, -0.04345), (0.04967, 0.4072, -0.04345), (0.1418, 0.4072, -0.04345), (0.09574, 0.4528, -0.04345), (0.09574, 0.3617, -0.04345), (0.1418, 0.3617, -0.04345), (0.1418, 0.4528, -0.04345), (0.04967, 0.4528, -0.04345), (0.04967, 0.3617, -0.04345), (0.09413, 0.4052, 0.04309), (0.002057, 0.3644, 0.04309), (0.002057, 0.446, 0.04309), (0.1402, 0.4052, 0.04309), (0.04807, 0.4052, 0.04309), (0.09413, 0.4508, 0.04309), (0.09413, 0.3596, 0.04309), (0.04807, 0.3596, 0.04309), (0.04807, 0.4508, 0.04309), (0.1402, 0.4508, 0.04309), (0.1402, 0.3596, 0.04309), (0.002058, 0.4072, -0.04345), (0.002057, 0.4072, 0.04309), (-0.2965, 0.1098, 0.06152), (-0.448, 0.1994, -0.06534), (-0.5076, 0.06457, -0.06533), (-0.3173, 0.01144, -0.06535), (-0.3046, 0.1467, -0.06534), (-0.364, 0.1994, -0.06534), (-0.5022, 0.1467, -0.06533), (-0.4722, 0.01144, -0.06534), (-0.2991, 0.06457, -0.06534), (-0.406, 0.2067, -0.06534), (-0.2963, 0.1099, -0.06534), (-0.3286, 0.1782, 0.06152), (-0.3284, 0.1782, -0.06534), (-0.3248, 0.02457, 0.06152), (-0.3246, 0.02457, -0.06534), (-0.4838, 0.1782, 0.06152), (-0.4836, 0.1782, -0.06534), (-0.4878, 0.02457, 0.06152), (-0.4876, 0.02457, -0.06534), (-0.4062, 0.2066, 0.06152), (-0.5078, 0.06457, 0.06152), (-0.3176, 0.01144, 0.06151), (-0.3048, 0.1466, 0.06152), (-0.4482, 0.1991, 0.06152), (-0.5024, 0.1466, 0.06152), (-0.4724, 0.01144, 0.06152), (-0.2994, 0.06457, 0.06152), (-0.3642, 0.1991, 0.06152), (-0.5105, 0.1099, -0.06534), (-0.5107, 0.1099, 0.06152), (-0.3568, -3.906e-05, -0.04349), (-0.4588, -3.9e-05, -0.04352), (-0.3569, -3.924e-05, 0.04309), (-0.4589, -3.924e-05, 0.04309), (0.01001, 0.3478, -0.04345), (0.03002, 0.3239, -0.0301), (0.02997, 0.3239, 0.03146), (0.009934, 0.3477, 0.04309), (0.009846, 0.4602, 0.04309), (0.01971, 0.4817, 0.03149), (0.1604, 0.3239, -0.03007), (0.1614, 0.3375, -0.04345), (0.1778, 0.3413, -0.03007), (0.1766, 0.3412, 0.0315), (0.1598, 0.3354, 0.04309), (0.1593, 0.3239, 0.0315), (0.1778, 0.4712, -0.03007), (0.1626, 0.4753, -0.04345), (0.1604, 0.4885, -0.03007), (0.1593, 0.4885, 0.03149), (0.1614, 0.4726, 0.04309), (0.1766, 0.4711, 0.03149), (0.1996, 0.4185, -0.03007), (0.1996, 0.394, -0.03006), (0.1884, 0.4072, -0.04345), (0.1078, 0.3022, -0.03008), (0.08325, 0.3022, -0.03009), (0.09574, 0.313, -0.04345), (0.08325, 0.5104, -0.03008), (0.1078, 0.5104, -0.03008), (0.09574, 0.5003, -0.04345), (0.187, 0.3551, -0.03006), (0.18, 0.3652, -0.04345), (0.1964, 0.3778, -0.03006), (0.04434, 0.3148, -0.0301), (0.05373, 0.3212, -0.04345), (0.067, 0.3054, -0.03009), (0.1467, 0.4975, -0.03007), (0.1379, 0.4919, -0.04345), (0.124, 0.5071, -0.03007), (0.1964, 0.4348, -0.03007), (0.18, 0.4493, -0.04345), (0.187, 0.4575, -0.03007), (0.124, 0.3054, -0.03008), (0.1378, 0.3216, -0.04345), (0.1467, 0.3148, -0.03007), (0.067, 0.5071, -0.03008), (0.04539, 0.4946, -0.04345), (0.0821, 0.3021, 0.03148), (0.1066, 0.3021, 0.03148), (0.09413, 0.311, 0.04309), (0.1985, 0.3939, 0.03151), (0.1985, 0.4184, 0.03149), (0.1868, 0.4052, 0.04309), (0.1066, 0.5103, 0.03149), (0.0821, 0.5103, 0.03149), (0.09413, 0.4978, 0.04309), (0.1455, 0.3147, 0.03149), (0.1362, 0.3195, 0.04309), (0.1229, 0.3053, 0.03149), (0.1858, 0.4573, 0.03149), (0.1784, 0.4473, 0.04309), (0.1952, 0.4347, 0.03149), (0.0432, 0.4975, 0.03149), (0.05193, 0.4894, 0.04309), (0.06585, 0.5071, 0.03149), (0.06585, 0.3053, 0.03147), (0.05212, 0.3191, 0.04309), (0.0432, 0.3147, 0.03147), (0.1952, 0.3776, 0.03151), (0.1784, 0.3631, 0.04309), (0.1858, 0.355, 0.03151), (0.1229, 0.5071, 0.03149), (0.1363, 0.4894, 0.04309), (0.1455, 0.4975, 0.03149)], [], [(11, 20, 17, 8), (7, 4, 21, 13), (9, 19, 24, 16), (8, 9, 10), (11, 12, 13), (14, 15, 16), (17, 18, 19), (20, 21, 22), (23, 24, 25), (11, 8, 10, 12), (7, 13, 12, 6), (9, 16, 15, 10), (22, 18, 17, 20), (5, 22, 21, 4), (18, 25, 24, 19), (16, 24, 23, 14), (19, 9, 8, 17), (20, 11, 13, 21), (25, 1, 0, 23), (14, 3, 2, 15), (14, 23, 0, 3), (89, 92, 43, 33), (39, 35, 31, 36), (111, 133, 151, 121), (35, 38, 37, 31), (126, 109, 35, 39), (52, 143, 99, 155), (114, 139, 157, 124), (158, 51, 146, 105), (108, 136, 154, 118), (49, 152, 135, 48), (123, 39, 36, 115), (36, 31, 34, 40), (31, 37, 41, 34), (38, 129, 112, 37), (106, 145, 127, 101), (141, 47, 51, 158), (50, 46, 42, 47), (48, 135, 143, 52), (46, 49, 48, 42), (94, 148, 132, 30), (93, 94, 30, 32, 44), (125, 147, 137, 107), (149, 50, 47, 141), (47, 42, 45, 51), (51, 45, 138, 146), (42, 48, 52, 45), (45, 52, 155, 138), (46, 54, 43, 49), (53, 34, 41, 33), (40, 34, 53, 32), (50, 44, 54, 46), (33, 43, 29, 26), (100, 142, 130, 95), (93, 44, 50, 149), (115, 36, 40, 132), (132, 40, 32, 30), (102, 126, 39, 123), (104, 103, 122, 159), (109, 117, 38, 35), (128, 144, 134, 110), (117, 96, 129, 38), (98, 97, 116, 156), (37, 112, 120, 41), (131, 150, 140, 113), (43, 92, 152, 49), (41, 120, 89, 33), (7, 44, 32, 4), (27, 5, 4, 26), (28, 29, 7, 6), (70, 79, 61, 71), (70, 71, 56, 78), (56, 64, 74, 78), (64, 60, 82, 74), (66, 82, 60, 67), (66, 67, 59, 77), (59, 65, 55, 77), (65, 63, 81, 55), (68, 81, 63, 69), (1, 62, 86, 0), (73, 57, 75, 72), (26, 85, 58, 27), (75, 57, 83, 84), (61, 79, 84, 83), (68, 87, 76), (85, 69, 58), (69, 85, 87, 68), (62, 73, 86), (72, 80, 88), (86, 73, 72, 88), (29, 28, 76, 87), (2, 3, 88, 80), (0, 86, 88, 3), (29, 87, 85, 26), (25, 18, 1), (22, 5, 18), (62, 1, 73), (57, 73, 1), (57, 1, 83), (83, 1, 61), (1, 18, 61), (61, 18, 71), (56, 71, 18), (64, 56, 18), (18, 5, 64), (64, 5, 60), (67, 60, 5), (59, 67, 5), (5, 27, 59), (59, 27, 65), (63, 65, 27), (69, 63, 27), (58, 69, 27), (76, 28, 68), (81, 68, 28), (55, 81, 28), (77, 55, 28), (28, 6, 77), (77, 6, 66), (82, 66, 6), (74, 82, 6), (6, 10, 74), (74, 10, 78), (70, 78, 10), (79, 70, 10), (10, 2, 79), (79, 2, 84), (84, 2, 75), (72, 75, 2), (80, 72, 2), (2, 10, 15), (12, 10, 6), (95, 96, 97), (98, 99, 100), (101, 102, 103), (104, 105, 106), (107, 108, 109), (110, 111, 112), (113, 114, 115), (116, 117, 118), (119, 120, 121), (122, 123, 124), (125, 126, 127), (128, 129, 130), (133, 134, 135), (136, 137, 138), (139, 140, 141), (142, 143, 144), (145, 146, 147), (148, 149, 150), (151, 152, 153), (154, 155, 156), (157, 158, 159), (90, 91, 92, 89), (97, 98, 100, 95), (103, 104, 106, 101), (116, 97, 96, 117), (119, 90, 89, 120), (122, 103, 102, 123), (125, 107, 109, 126), (128, 110, 112, 129), (131, 113, 115, 132), (108, 118, 117, 109), (111, 121, 120, 112), (114, 124, 123, 115), (101, 127, 126, 102), (95, 130, 129, 96), (142, 100, 99, 143), (145, 106, 105, 146), (148, 94, 93, 149), (151, 133, 135, 152), (154, 136, 138, 155), (157, 139, 141, 158), (134, 144, 143, 135), (137, 147, 146, 138), (140, 150, 149, 141), (91, 153, 152, 92), (98, 156, 155, 99), (104, 159, 158, 105), (132, 148, 150, 131), (113, 140, 139, 114), (124, 157, 159, 122), (127, 145, 147, 125), (107, 137, 136, 108), (118, 154, 156, 116), (130, 142, 144, 128), (110, 134, 133, 111), (121, 151, 153, 119), (91, 90, 119, 153)])
me_cube_011.polygons.foreach_set('material_index', [1, 1, 1, 0, 0, 0, 0, 0, 0, 0, 0, 0, 0, 0, 0, 1, 1, 1, 0, 0, 1, 1, 0, 1, 0, 0, 0, 1, 0, 1, 0, 0, 0, 0, 0, 1, 0, 0, 0, 0, 1, 1, 1, 0, 0, 0, 0, 0, 0, 0, 0, 0, 1, 1, 0, 0, 0, 0, 1, 0, 1, 0, 1, 0, 1, 0, 0, 1, 0, 0, 1, 1, 1, 1, 1, 1, 1, 1, 1, 0, 1, 0, 1, 1, 1, 1, 1, 1, 1, 1, 0, 0, 1, 1, 0, 0, 0, 0, 0, 0, 0, 0, 0, 0, 0, 0, 0, 0, 0, 0, 0, 0, 0, 0, 0, 0, 0, 0, 0, 0, 0, 0, 0, 0, 0, 0, 0, 0, 0, 0, 0, 0, 0, 0, 0, 0, 0, 0, 0, 0, 0, 0, 0, 0, 0, 0, 0, 0, 0, 0, 0, 0, 0, 1, 1, 1, 0, 0, 0, 0, 0, 0, 0, 0, 0, 0, 0, 0, 0, 0, 0, 0, 0, 0, 0, 0, 0, 0, 0, 1, 1, 1, 1, 1, 1, 1, 1, 1, 1])
_uv = me_cube_011.uv_layers.new(name='UVMap')
_uv.uv.foreach_set('vector', [0.0, 0.0, 0.0, 0.0, 0.0, 0.0, 0.0, 0.0, 0.0, 0.0, 0.0, 0.0, 0.0, 0.0, 0.0, 0.0, 0.0, 0.0, 0.0, 0.0, 0.0, 0.0, 0.0, 0.0, 0.7873, 0.4228, 0.8077, 0.4417, 0.785, 0.4445, 0.6966, 0.3815, 0.6773, 0.3963, 0.6679, 0.3753, 0.8515, 0.5544, 0.829, 0.5443, 0.8442, 0.5251, 0.7848, 0.3206, 0.785, 0.2987, 0.806, 0.3026, 0.6925, 0.3585, 0.6635, 0.3634, 0.6758, 0.3427, 0.8533, 0.1897, 0.8453, 0.2193, 0.8318, 0.1994, 0.6966, 0.3815, 0.7873, 0.4228, 0.785, 0.4445, 0.6773, 0.3963, 0.08131, 0.3626, 0.6679, 0.3753, 0.6773, 0.3963, 0.09478, 0.3785, 0.8077, 0.4417, 0.8442, 0.5251, 0.829, 0.5443, 0.785, 0.4445, 0.6758, 0.3427, 0.785, 0.2987, 0.7848, 0.3206, 0.6925, 0.3585, 0.1003, 0.3471, 0.6758, 0.3427, 0.6635, 0.3634, 0.08547, 0.3634, 0.785, 0.2987, 0.8318, 0.1994, 0.8453, 0.2193, 0.806, 0.3026, 0.0, 0.0, 0.0, 0.0, 0.0, 0.0, 0.0, 0.0, 0.0, 0.0, 0.0, 0.0, 0.0, 0.0, 0.0, 0.0, 0.0, 0.0, 0.0, 0.0, 0.0, 0.0, 0.0, 0.0, 0.8318, 0.1994, 0.8249, -0.263, 0.8424, -0.2764, 0.8533, 0.1897, 0.8515, 0.5544, 0.8405, 1.0, 0.8228, 0.9853, 0.829, 0.5443, 0.0, 0.0, 0.0, 0.0, 0.0, 0.0, 0.0, 0.0, 0.0, 0.0, 0.0, 0.0, 0.0, 0.0, 0.0, 0.0, 0.453, -0.2826, 0.4848, -0.2859, 0.4816, -0.3183, 0.4494, -0.315, 0.0, 0.0, 0.0, 0.0, 0.0, 0.0, 0.0, 0.0, 0.4848, -0.2859, 0.5166, -0.2889, 0.5138, -0.321, 0.4816, -0.3183, 0.4583, -0.2563, 0.488, -0.2534, 0.4848, -0.2859, 0.453, -0.2826, 0.4621, 0.8915, 0.4352, 0.8916, 0.4472, 0.877, 0.4667, 0.8661, 0.0, 0.0, 0.0, 0.0, 0.0, 0.0, 0.0, 0.0, 0.5492, 0.901, 0.5235, 0.8966, 0.5231, 0.8708, 0.5391, 0.8834, 0.0, 0.0, 0.0, 0.0, 0.0, 0.0, 0.0, 0.0, 0.4559, 0.9539, 0.4287, 0.9477, 0.4265, 0.919, 0.4592, 0.9225, 0.4256, -0.2822, 0.453, -0.2826, 0.4494, -0.315, 0.4158, -0.3107, 0.4494, -0.315, 0.4816, -0.3183, 0.4786, -0.3512, 0.4456, -0.3479, 0.4816, -0.3183, 0.5138, -0.321, 0.5114, -0.3537, 0.4786, -0.3512, 0.5166, -0.2889, 0.544, -0.294, 0.5478, -0.3235, 0.5138, -0.321, 0.0, 0.0, 0.0, 0.0, 0.0, 0.0, 0.0, 0.0, 0.5531, 0.9298, 0.5212, 0.9277, 0.5235, 0.8966, 0.5492, 0.901, 0.519, 0.9593, 0.4874, 0.957, 0.4901, 0.9253, 0.5212, 0.9277, 0.4592, 0.9225, 0.4265, 0.919, 0.4352, 0.8916, 0.4621, 0.8915, 0.4874, 0.957, 0.4559, 0.9539, 0.4592, 0.9225, 0.4901, 0.9253, 0.0, 0.0, 0.0, 0.0, 0.0, 0.0, 0.0, 0.0, 0.0, 0.0, 0.0, 0.0, 0.0, 0.0, 0.0, 0.0, 0.0, 0.0, 0.0, 0.0, 0.0, 0.0, 0.0, 0.0, 0.0, 0.0, 0.5457, 0.9581, 0.519, 0.9593, 0.5212, 0.9277, 0.5531, 0.9298, 0.5212, 0.9277, 0.4901, 0.9253, 0.4928, 0.8941, 0.5235, 0.8966, 0.5235, 0.8966, 0.4928, 0.8941, 0.4954, 0.8627, 0.5231, 0.8708, 0.4901, 0.9253, 0.4592, 0.9225, 0.4621, 0.8915, 0.4928, 0.8941, 0.4928, 0.8941, 0.4621, 0.8915, 0.4667, 0.8661, 0.4954, 0.8627, 0.4874, 0.957, 0.4864, 0.9877, 0.4493, 0.9843, 0.4559, 0.9539, 0.4738, -0.3776, 0.4786, -0.3512, 0.5114, -0.3537, 0.5105, -0.3805, 0.4456, -0.3479, 0.4786, -0.3512, 0.4738, -0.3776, 0.4373, -0.3743, 0.519, 0.9593, 0.52, 0.9903, 0.4864, 0.9877, 0.4874, 0.957, 0.0, 0.0, 0.0, 0.0, 0.0, 0.0, 0.0, 0.0, 0.0, 0.0, 0.0, 0.0, 0.0, 0.0, 0.0, 0.0, 0.5327, 0.9847, 0.52, 0.9903, 0.519, 0.9593, 0.5457, 0.9581, 0.4158, -0.3107, 0.4494, -0.315, 0.4456, -0.3479, 0.4147, -0.3475, 0.4147, -0.3475, 0.4456, -0.3479, 0.4373, -0.3743, 0.4215, -0.367, 0.439, -0.2665, 0.4583, -0.2563, 0.453, -0.2826, 0.4256, -0.2822, 0.0, 0.0, 0.0, 0.0, 0.0, 0.0, 0.0, 0.0, 0.488, -0.2534, 0.5166, -0.2621, 0.5166, -0.2889, 0.4848, -0.2859, 0.0, 0.0, 0.0, 0.0, 0.0, 0.0, 0.0, 0.0, 0.5166, -0.2621, 0.5345, -0.2768, 0.544, -0.294, 0.5166, -0.2889, 0.0, 0.0, 0.0, 0.0, 0.0, 0.0, 0.0, 0.0, 0.5138, -0.321, 0.5478, -0.3235, 0.5402, -0.3523, 0.5114, -0.3537, 0.0, 0.0, 0.0, 0.0, 0.0, 0.0, 0.0, 0.0, 0.4493, 0.9843, 0.4436, 0.9795, 0.4287, 0.9477, 0.4559, 0.9539, 0.5114, -0.3537, 0.5402, -0.3523, 0.5269, -0.3732, 0.5105, -0.3805, 0.0, 0.0, 0.0, 0.0, 0.0, 0.0, 0.0, 0.0, 0.1062, -0.2002, 0.1003, 0.3471, 0.08547, 0.3634, 0.08804, -0.2102, 0.117, 0.9338, 0.09703, 0.9463, 0.08131, 0.3626, 0.09478, 0.3785, 0.0, 0.0, 0.0, 0.0, 0.0, 0.0, 0.0, 0.0, 0.0, 0.0, 0.0, 0.0, 0.0, 0.0, 0.0, 0.0, 0.0, 0.0, 0.0, 0.0, 0.0, 0.0, 0.0, 0.0, 0.0, 0.0, 0.0, 0.0, 0.0, 0.0, 0.0, 0.0, 0.0, 0.0, 0.0, 0.0, 0.0, 0.0, 0.0, 0.0, 0.0, 0.0, 0.0, 0.0, 0.0, 0.0, 0.0, 0.0, 0.0, 0.0, 0.0, 0.0, 0.0, 0.0, 0.0, 0.0, 0.0, 0.0, 0.0, 0.0, 0.0, 0.0, 0.0, 0.0, 0.0, 0.0, 0.0, 0.0, 0.0, 0.0, 0.0, 0.0, 0.8249, -0.263, 0.5482, -0.3752, 0.5425, -0.3483, 0.8424, -0.2764, 0.0, 0.0, 0.0, 0.0, 0.0, 0.0, 0.0, 0.0, 0.08804, -0.2102, 0.39, -0.3352, 0.4074, -0.3601, 0.1062, -0.2002, 0.0, 0.0, 0.0, 0.0, 0.0, 0.0, 0.0, 0.0, 0.0, 0.0, 0.0, 0.0, 0.0, 0.0, 0.0, 0.0, 0.0, 0.0, 0.0, 0.0, 0.0, 0.0, 0.0, 0.0, 0.0, 0.0, 0.0, 0.0, 0.0, 0.0, 0.0, 0.0, 0.0, 0.0, 0.0, 0.0, 0.0, 0.0, 0.0, 0.0, 0.0, 0.0, 0.0, 0.0, 0.0, 0.0, 0.0, 0.0, 0.0, 0.0, 0.0, 0.0, 0.0, 0.0, 0.0, 0.0, 0.09703, 0.9463, 0.117, 0.9338, 0.4185, 0.9707, 0.4139, 0.9846, 0.8228, 0.9853, 0.8405, 1.0, 0.5607, 0.9969, 0.556, 0.9816, 0.0, 0.0, 0.0, 0.0, 0.0, 0.0, 0.0, 0.0, 0.0, 0.0, 0.0, 0.0, 0.0, 0.0, 0.0, 0.0, 0.8318, 0.1994, 0.785, 0.2987, 0.8249, -0.263, 0.6758, 0.3427, 0.1003, 0.3471, 0.785, 0.2987, 0.5482, -0.3752, 0.8249, -0.263, 0.5554, -0.362, 0.5627, -0.336, 0.5554, -0.362, 0.8249, -0.263, 0.5627, -0.336, 0.8249, -0.263, 0.5627, -0.3071, 0.5627, -0.3071, 0.8249, -0.263, 0.5521, -0.2803, 0.8249, -0.263, 0.785, 0.2987, 0.5521, -0.2803, 0.5521, -0.2803, 0.785, 0.2987, 0.5393, -0.2565, 0.5151, -0.2407, 0.5393, -0.2565, 0.785, 0.2987, 0.4867, -0.2352, 0.5151, -0.2407, 0.785, 0.2987, 0.785, 0.2987, 0.1003, 0.3471, 0.4867, -0.2352, 0.4867, -0.2352, 0.1003, 0.3471, 0.4593, -0.2372, 0.4346, -0.2493, 0.4593, -0.2372, 0.1003, 0.3471, 0.4162, -0.2697, 0.4346, -0.2493, 0.1003, 0.3471, 0.1003, 0.3471, 0.1062, -0.2002, 0.4162, -0.2697, 0.4162, -0.2697, 0.1062, -0.2002, 0.4014, -0.2939, 0.3965, -0.3218, 0.4014, -0.2939, 0.1062, -0.2002, 0.4023, -0.3493, 0.3965, -0.3218, 0.1062, -0.2002, 0.4074, -0.3601, 0.4023, -0.3493, 0.1062, -0.2002, 0.4185, 0.9707, 0.117, 0.9338, 0.4131, 0.9598, 0.4068, 0.9321, 0.4131, 0.9598, 0.117, 0.9338, 0.4112, 0.904, 0.4068, 0.9321, 0.117, 0.9338, 0.4256, 0.8794, 0.4112, 0.904, 0.117, 0.9338, 0.117, 0.9338, 0.09478, 0.3785, 0.4256, 0.8794, 0.4256, 0.8794, 0.09478, 0.3785, 0.4433, 0.8587, 0.4675, 0.8462, 0.4433, 0.8587, 0.09478, 0.3785, 0.4946, 0.8438, 0.4675, 0.8462, 0.09478, 0.3785, 0.09478, 0.3785, 0.785, 0.4445, 0.4946, 0.8438, 0.4946, 0.8438, 0.785, 0.4445, 0.5223, 0.8494, 0.5458, 0.865, 0.5223, 0.8494, 0.785, 0.4445, 0.5581, 0.8885, 0.5458, 0.865, 0.785, 0.4445, 0.785, 0.4445, 0.8228, 0.9853, 0.5581, 0.8885, 0.5581, 0.8885, 0.8228, 0.9853, 0.5685, 0.9132, 0.5685, 0.9132, 0.8228, 0.9853, 0.5693, 0.9429, 0.5627, 0.9685, 0.5693, 0.9429, 0.8228, 0.9853, 0.556, 0.9816, 0.5627, 0.9685, 0.8228, 0.9853, 0.8228, 0.9853, 0.785, 0.4445, 0.829, 0.5443, 0.6773, 0.3963, 0.785, 0.4445, 0.09478, 0.3785, 0.5473, -0.2756, 0.5345, -0.2768, 0.5356, -0.2617, 0.4491, 0.8623, 0.4472, 0.877, 0.4356, 0.8734, 0.4401, -0.2522, 0.439, -0.2665, 0.4259, -0.2635, 0.5528, 0.8833, 0.5391, 0.8834, 0.5414, 0.87, 0.4805, -0.2408, 0.4983, -0.2426, 0.488, -0.2534, 0.5595, -0.3156, 0.5582, -0.3333, 0.5478, -0.3235, 0.403, -0.3179, 0.4057, -0.3002, 0.4158, -0.3107, 0.5259, -0.2542, 0.5166, -0.2621, 0.5099, -0.2459, 0.5478, -0.3612, 0.5402, -0.3523, 0.5553, -0.345, 0.4181, -0.2729, 0.4256, -0.2822, 0.4094, -0.2887, 0.4684, -0.2418, 0.4583, -0.2563, 0.4511, -0.2467, 0.5583, -0.3036, 0.544, -0.294, 0.553, -0.2864, 0.4152, 0.9262, 0.4172, 0.9092, 0.4265, 0.919, 0.4879, 0.8506, 0.5051, 0.8521, 0.4954, 0.8627, 0.5652, 0.9218, 0.5641, 0.939, 0.5531, 0.9298, 0.4284, 0.8827, 0.4352, 0.8916, 0.4204, 0.898, 0.532, 0.8628, 0.5231, 0.8708, 0.5164, 0.8551, 0.5543, 0.9662, 0.5457, 0.9581, 0.5614, 0.9504, 0.4159, 0.9378, 0.4287, 0.9477, 0.42, 0.9546, 0.4763, 0.8517, 0.4667, 0.8661, 0.4596, 0.8568, 0.5638, 0.9102, 0.5492, 0.901, 0.5585, 0.8936, 0.0, 0.0, 0.0, 0.0, 0.0, 0.0, 0.0, 0.0, 0.0, 0.0, 0.0, 0.0, 0.0, 0.0, 0.0, 0.0, 0.0, 0.0, 0.0, 0.0, 0.0, 0.0, 0.0, 0.0, 0.5259, -0.2542, 0.5356, -0.2617, 0.5345, -0.2768, 0.5166, -0.2621, 0.5478, -0.3612, 0.5409, -0.3712, 0.5269, -0.3732, 0.5402, -0.3523, 0.4181, -0.2729, 0.4259, -0.2635, 0.439, -0.2665, 0.4256, -0.2822, 0.4684, -0.2418, 0.4805, -0.2408, 0.488, -0.2534, 0.4583, -0.2563, 0.5583, -0.3036, 0.5595, -0.3156, 0.5478, -0.3235, 0.544, -0.294, 0.4032, -0.3301, 0.403, -0.3179, 0.4158, -0.3107, 0.4147, -0.3475, 0.4983, -0.2426, 0.5099, -0.2459, 0.5166, -0.2621, 0.488, -0.2534, 0.5582, -0.3333, 0.5553, -0.345, 0.5402, -0.3523, 0.5478, -0.3235, 0.4057, -0.3002, 0.4094, -0.2887, 0.4256, -0.2822, 0.4158, -0.3107, 0.4401, -0.2522, 0.4511, -0.2467, 0.4583, -0.2563, 0.439, -0.2665, 0.5473, -0.2756, 0.553, -0.2864, 0.544, -0.294, 0.5345, -0.2768, 0.4284, 0.8827, 0.4356, 0.8734, 0.4472, 0.877, 0.4352, 0.8916, 0.532, 0.8628, 0.5414, 0.87, 0.5391, 0.8834, 0.5231, 0.8708, 0.5543, 0.9662, 0.5427, 0.9832, 0.5327, 0.9847, 0.5457, 0.9581, 0.4159, 0.9378, 0.4152, 0.9262, 0.4265, 0.919, 0.4287, 0.9477, 0.4763, 0.8517, 0.4879, 0.8506, 0.4954, 0.8627, 0.4667, 0.8661, 0.5638, 0.9102, 0.5652, 0.9218, 0.5531, 0.9298, 0.5492, 0.901, 0.4172, 0.9092, 0.4204, 0.898, 0.4352, 0.8916, 0.4265, 0.919, 0.5051, 0.8521, 0.5164, 0.8551, 0.5231, 0.8708, 0.4954, 0.8627, 0.5641, 0.939, 0.5614, 0.9504, 0.5457, 0.9581, 0.5531, 0.9298, 0.4246, 0.9654, 0.42, 0.9546, 0.4287, 0.9477, 0.4436, 0.9795, 0.4491, 0.8623, 0.4596, 0.8568, 0.4667, 0.8661, 0.4472, 0.877, 0.5528, 0.8833, 0.5585, 0.8936, 0.5492, 0.901, 0.5391, 0.8834, 0.0, 0.0, 0.0, 0.0, 0.0, 0.0, 0.0, 0.0, 0.0, 0.0, 0.0, 0.0, 0.0, 0.0, 0.0, 0.0, 0.0, 0.0, 0.0, 0.0, 0.0, 0.0, 0.0, 0.0, 0.0, 0.0, 0.0, 0.0, 0.0, 0.0, 0.0, 0.0, 0.0, 0.0, 0.0, 0.0, 0.0, 0.0, 0.0, 0.0, 0.0, 0.0, 0.0, 0.0, 0.0, 0.0, 0.0, 0.0, 0.0, 0.0, 0.0, 0.0, 0.0, 0.0, 0.0, 0.0, 0.0, 0.0, 0.0, 0.0, 0.0, 0.0, 0.0, 0.0, 0.0, 0.0, 0.0, 0.0, 0.0, 0.0, 0.0, 0.0, 0.0, 0.0, 0.0, 0.0, 0.0, 0.0, 0.0, 0.0])
me_cube_011.materials.append(mat_material_007)
me_cube_011.materials.append(mat_material_006)
me_cube_011.update()

# ---- objects
ob_cube_001 = bpy.data.objects.new('Cube.001', me_cube_004)
ob_cube_003 = bpy.data.objects.new('Cube.003', me_cube_007)
ob_cube_002 = bpy.data.objects.new('Cube.002', me_cube_009)
ob_cube_004 = bpy.data.objects.new('Cube.004', me_cube_010)
ob_cube_005 = bpy.data.objects.new('Cube.005', me_cube_011)

# ---- transforms, parenting, visibility, modifiers, constraints
ob_cube_001.location = (0.0, 0.0, 0.0)
ob_cube_003.location = (0.0, 0.0, 3.344)
ob_cube_003.rotation_euler = (-0.3927, -0.0, 0.0)
ob_cube_002.location = (0.0, 0.0, 3.344)
ob_cube_002.rotation_euler = (-0.3927, -0.0, 0.0)
ob_cube_004.location = (0.0, 0.0, 3.344)
ob_cube_004.rotation_euler = (-0.3927, -0.0, 0.0)
ob_cube_005.location = (0.0, 0.0, 3.344)
ob_cube_005.rotation_euler = (-0.3927, -0.0, 0.0)

# ---- collection membership
col_collection.objects.link(ob_cube_001)
col_collection.objects.link(ob_cube_003)
col_collection.objects.link(ob_cube_002)
col_collection.objects.link(ob_cube_004)
col_collection.objects.link(ob_cube_005)

# ---- scene / render settings (as saved in the file)
scene.frame_start = 1; scene.frame_end = 250; scene.frame_set(51)
scene.render.engine = 'BLENDER_EEVEE_NEXT'
scene.cycles.sampling_pattern = 'TABULATED_SOBOL'
scene.cycles.use_light_tree = False
scene.view_settings.view_transform = 'Filmic'
bpy.context.view_layer.update()

# ---- added for rendering (the .blend has no active camera and no usable light): camera, sun
cam_auto = bpy.data.cameras.new('AutoCamera')
cam_auto.lens = 50.0
cam_auto.sensor_width = 36.0
cam_auto.clip_end = 1000.0
ob_auto_camera = bpy.data.objects.new('AutoCamera', cam_auto)
scene.collection.objects.link(ob_auto_camera)
ob_auto_camera.location = (4.44613, -5.33353, 5.4524)
ob_auto_camera.rotation_euler = (1.09748, -7.21219e-08, 0.694738)
scene.camera = ob_auto_camera
light_auto_sun = bpy.data.lights.new('AutoSun', 'SUN')
light_auto_sun.energy = 3.0
light_auto_sun.angle = 0.0523599
ob_auto_sun = bpy.data.objects.new('AutoSun', light_auto_sun)
scene.collection.objects.link(ob_auto_sun)
ob_auto_sun.rotation_euler = (0.872665, 0.174533, 0.523599)
bpy.context.view_layer.update()

